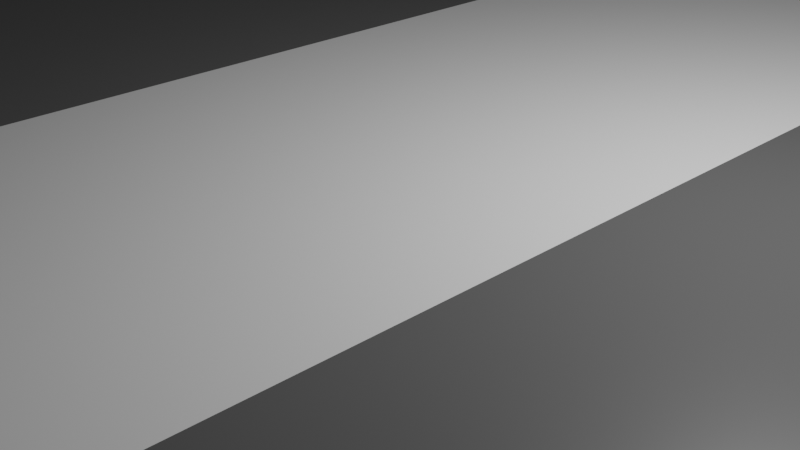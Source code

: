 # Source: airport.blend  (saved by Blender 3.0.42; exported with 4.5.12 LTS)
import bpy
from mathutils import Matrix  # noqa: F401  (used for matrix-valued properties, if any)

bpy.ops.wm.read_factory_settings(use_empty=True)
scene = bpy.context.scene
scene.name = 'Scene'

# ---- collections
col_collection = bpy.data.collections.new('Collection'); scene.collection.children.link(col_collection)

# ---- materials (node trees are filled in below, after node groups)
mat_material = bpy.data.materials.new('Material')
mat_material.alpha_threshold = 0.0
mat_material.use_transparent_shadow = False
mat_material.line_color = (0.0, 0.0, 0.0, 1.0)
mat_material_001 = bpy.data.materials.new('Material.001')
mat_material_001.use_transparent_shadow = False

# ---- material node trees
mat_material.use_nodes = True; mat_material.node_tree.nodes.clear()
_N = mat_material.node_tree.nodes; _L = mat_material.node_tree.links
n0 = _N.new('ShaderNodeOutputMaterial'); n0.name = 'Material Output'; n0.location = (300, 300)
n1 = _N.new('ShaderNodeBsdfPrincipled'); n1.name = 'Principled BSDF'; n1.location = (10, 300)
n1.distribution = 'GGX'
n1.subsurface_method = 'RANDOM_WALK_SKIN'
n1.inputs[0].default_value = (0.1107, 0.1107, 0.1107, 1.0)
n1.inputs[2].default_value = 0.4
n1.inputs[3].default_value = 1.45
n1.inputs[27].default_value = (0.0, 0.0, 0.0, 1.0)
n1.inputs[28].default_value = 1.0
_L.new(n1.outputs[0], n0.inputs[0])
n0.is_active_output = True
mat_material_001.use_nodes = True; mat_material_001.node_tree.nodes.clear()
_N = mat_material_001.node_tree.nodes; _L = mat_material_001.node_tree.links
n0 = _N.new('ShaderNodeBsdfPrincipled'); n0.name = 'Principled BSDF'; n0.location = (10, 300)
n0.distribution = 'GGX'
n0.subsurface_method = 'RANDOM_WALK_SKIN'
n0.inputs[3].default_value = 1.45
n0.inputs[27].default_value = (0.0, 0.0, 0.0, 1.0)
n0.inputs[28].default_value = 1.0
n1 = _N.new('ShaderNodeOutputMaterial'); n1.name = 'Material Output'; n1.location = (300, 300)
_L.new(n0.outputs[0], n1.inputs[0])
n1.is_active_output = True

# ---- world
world_world = bpy.data.worlds.new('World'); scene.world = world_world
world_world.use_nodes = True; world_world.node_tree.nodes.clear()
_N = world_world.node_tree.nodes; _L = world_world.node_tree.links
n0 = _N.new('ShaderNodeOutputWorld'); n0.name = 'World Output'; n0.location = (300, 300)
n1 = _N.new('ShaderNodeBackground'); n1.name = 'Background'; n1.location = (10, 300)
n1.inputs[0].default_value = (0.05088, 0.05088, 0.05088, 1.0)
_L.new(n1.outputs[0], n0.inputs[0])
n0.is_active_output = True
world_world.color = (0.05088, 0.05088, 0.05088)
world_world.use_sun_shadow = False
world_world.sun_shadow_jitter_overblur = 0.0

# ---- cameras
cam_camera = bpy.data.cameras.new('Camera')
cam_camera.clip_end = 100.0
cam_camera.ortho_scale = 7.314

# ---- lights
light_light = bpy.data.lights.new('Light', 'POINT')
light_light.transmission_factor = 0.0
light_light.energy = 1000.0
light_light.shadow_soft_size = 0.1
light_light.shadow_maximum_resolution = 0.006
light_light.use_absolute_resolution = True

# ---- meshes
me_cube = bpy.data.meshes.new('Cube')
me_cube.from_pydata([(1.0, 1.0, 1.0), (1.0, 1.0, -1.0), (1.0, -1.0, 1.0), (1.0, -1.0, -1.0), (-1.0, 1.0, 1.0), (-1.0, 1.0, -1.0), (-1.0, -1.0, 1.0), (-1.0, -1.0, -1.0), (0.7778, 1.0, -1.0), (0.5556, 1.0, -1.0), (0.3333, 1.0, -1.0), (0.1111, 1.0, -1.0), (-0.1111, 1.0, -1.0), (-0.3333, 1.0, -1.0), (-0.5556, 1.0, -1.0), (-0.7778, 1.0, -1.0), (0.7778, -1.0, 1.0), (0.5556, -1.0, 1.0), (0.3333, -1.0, 1.0), (0.1111, -1.0, 1.0), (-0.1111, -1.0, 1.0), (-0.3333, -1.0, 1.0), (-0.5556, -1.0, 1.0), (-0.7778, -1.0, 1.0), (-0.7778, -1.0, -1.0), (-0.5556, -1.0, -1.0), (-0.3333, -1.0, -1.0), (-0.1111, -1.0, -1.0), (0.1111, -1.0, -1.0), (0.3333, -1.0, -1.0), (0.5556, -1.0, -1.0), (0.7778, -1.0, -1.0), (-0.7778, 1.0, 1.0), (-0.5556, 1.0, 1.0), (-0.3333, 1.0, 1.0), (-0.1111, 1.0, 1.0), (0.1111, 1.0, 1.0), (0.3333, 1.0, 1.0), (0.5556, 1.0, 1.0), (0.7778, 1.0, 1.0), (-1.0, 0.9474, -1.0), (-1.0, 0.8947, -1.0), (-1.0, 0.8421, -1.0), (-1.0, 0.7895, -1.0), (-1.0, 0.7368, -1.0), (-1.0, 0.6842, -1.0), (-1.0, 0.6316, -1.0), (-1.0, 0.5789, -1.0), (-1.0, 0.5263, -1.0), (-1.0, 0.4737, -1.0), (-1.0, 0.4211, -1.0), (-1.0, 0.3684, -1.0), (-1.0, 0.3158, -1.0), (-1.0, 0.2632, -1.0), (-1.0, 0.2105, -1.0), (-1.0, 0.1579, -1.0), (-1.0, 0.1053, -1.0), (-1.0, 0.05263, -1.0), (-1.0, 6.706e-08, -1.0), (-1.0, -0.05263, -1.0), (-1.0, -0.1053, -1.0), (-1.0, -0.1579, -1.0), (-1.0, -0.2105, -1.0), (-1.0, -0.2632, -1.0), (-1.0, -0.3158, -1.0), (-1.0, -0.3684, -1.0), (-1.0, -0.4211, -1.0), (-1.0, -0.4737, -1.0), (-1.0, -0.5263, -1.0), (-1.0, -0.5789, -1.0), (-1.0, -0.6316, -1.0), (-1.0, -0.6842, -1.0), (-1.0, -0.7368, -1.0), (-1.0, -0.7895, -1.0), (-1.0, -0.8421, -1.0), (-1.0, -0.8947, -1.0), (-1.0, -0.9474, -1.0), (1.0, 0.9474, 1.0), (1.0, 0.8947, 1.0), (1.0, 0.8421, 1.0), (1.0, 0.7895, 1.0), (1.0, 0.7368, 1.0), (1.0, 0.6842, 1.0), (1.0, 0.6316, 1.0), (1.0, 0.5789, 1.0), (1.0, 0.5263, 1.0), (1.0, 0.4737, 1.0), (1.0, 0.4211, 1.0), (1.0, 0.3684, 1.0), (1.0, 0.3158, 1.0), (1.0, 0.2632, 1.0), (1.0, 0.2105, 1.0), (1.0, 0.1579, 1.0), (1.0, 0.1053, 1.0), (1.0, 0.05263, 1.0), (1.0, 6.706e-08, 1.0), (1.0, -0.05263, 1.0), (1.0, -0.1053, 1.0), (1.0, -0.1579, 1.0), (1.0, -0.2105, 1.0), (1.0, -0.2632, 1.0), (1.0, -0.3158, 1.0), (1.0, -0.3684, 1.0), (1.0, -0.4211, 1.0), (1.0, -0.4737, 1.0), (1.0, -0.5263, 1.0), (1.0, -0.5789, 1.0), (1.0, -0.6316, 1.0), (1.0, -0.6842, 1.0), (1.0, -0.7368, 1.0), (1.0, -0.7895, 1.0), (1.0, -0.8421, 1.0), (1.0, -0.8947, 1.0), (1.0, -0.9474, 1.0), (-1.0, -0.9474, 1.0), (-1.0, -0.8947, 1.0), (-1.0, -0.8421, 1.0), (-1.0, -0.7895, 1.0), (-1.0, -0.7368, 1.0), (-1.0, -0.6842, 1.0), (-1.0, -0.6316, 1.0), (-1.0, -0.5789, 1.0), (-1.0, -0.5263, 1.0), (-1.0, -0.4737, 1.0), (-1.0, -0.4211, 1.0), (-1.0, -0.3684, 1.0), (-1.0, -0.3158, 1.0), (-1.0, -0.2632, 1.0), (-1.0, -0.2105, 1.0), (-1.0, -0.1579, 1.0), (-1.0, -0.1053, 1.0), (-1.0, -0.05263, 1.0), (-1.0, -6.706e-08, 1.0), (-1.0, 0.05263, 1.0), (-1.0, 0.1053, 1.0), (-1.0, 0.1579, 1.0), (-1.0, 0.2105, 1.0), (-1.0, 0.2632, 1.0), (-1.0, 0.3158, 1.0), (-1.0, 0.3684, 1.0), (-1.0, 0.4211, 1.0), (-1.0, 0.4737, 1.0), (-1.0, 0.5263, 1.0), (-1.0, 0.5789, 1.0), (-1.0, 0.6316, 1.0), (-1.0, 0.6842, 1.0), (-1.0, 0.7368, 1.0), (-1.0, 0.7895, 1.0), (-1.0, 0.8421, 1.0), (-1.0, 0.8947, 1.0), (-1.0, 0.9474, 1.0), (1.0, -0.9474, -1.0), (1.0, -0.8947, -1.0), (1.0, -0.8421, -1.0), (1.0, -0.7895, -1.0), (1.0, -0.7368, -1.0), (1.0, -0.6842, -1.0), (1.0, -0.6316, -1.0), (1.0, -0.5789, -1.0), (1.0, -0.5263, -1.0), (1.0, -0.4737, -1.0), (1.0, -0.4211, -1.0), (1.0, -0.3684, -1.0), (1.0, -0.3158, -1.0), (1.0, -0.2632, -1.0), (1.0, -0.2105, -1.0), (1.0, -0.1579, -1.0), (1.0, -0.1053, -1.0), (1.0, -0.05263, -1.0), (1.0, -6.706e-08, -1.0), (1.0, 0.05263, -1.0), (1.0, 0.1053, -1.0), (1.0, 0.1579, -1.0), (1.0, 0.2105, -1.0), (1.0, 0.2632, -1.0), (1.0, 0.3158, -1.0), (1.0, 0.3684, -1.0), (1.0, 0.4211, -1.0), (1.0, 0.4737, -1.0), (1.0, 0.5263, -1.0), (1.0, 0.5789, -1.0), (1.0, 0.6316, -1.0), (1.0, 0.6842, -1.0), (1.0, 0.7368, -1.0), (1.0, 0.7895, -1.0), (1.0, 0.8421, -1.0), (1.0, 0.8947, -1.0), (1.0, 0.9474, -1.0), (-0.7778, 0.9474, -1.0), (-0.7778, 0.8947, -1.0), (-0.7778, 0.8421, -1.0), (-0.7778, 0.7895, -1.0), (-0.7778, 0.7368, -1.0), (-0.7778, 0.6842, -1.0), (-0.7778, 0.6316, -1.0), (-0.7778, 0.5789, -1.0), (-0.7778, 0.5263, -1.0), (-0.7778, 0.4737, -1.0), (-0.7778, 0.4211, -1.0), (-0.7778, 0.3684, -1.0), (-0.7778, 0.3158, -1.0), (-0.7778, 0.2632, -1.0), (-0.7778, 0.2105, -1.0), (-0.7778, 0.1579, -1.0), (-0.7778, 0.1053, -1.0), (-0.7778, 0.05263, -1.0), (-0.7778, 6.706e-08, -1.0), (-0.7778, -0.05263, -1.0), (-0.7778, -0.1053, -1.0), (-0.7778, -0.1579, -1.0), (-0.7778, -0.2105, -1.0), (-0.7778, -0.2632, -1.0), (-0.7778, -0.3158, -1.0), (-0.7778, -0.3684, -1.0), (-0.7778, -0.4211, -1.0), (-0.7778, -0.4737, -1.0), (-0.7778, -0.5263, -1.0), (-0.7778, -0.5789, -1.0), (-0.7778, -0.6316, -1.0), (-0.7778, -0.6842, -1.0), (-0.7778, -0.7368, -1.0), (-0.7778, -0.7895, -1.0), (-0.7778, -0.8421, -1.0), (-0.7778, -0.8947, -1.0), (-0.7778, -0.9474, -1.0), (-0.5556, 0.9474, -1.0), (-0.5556, 0.8947, -1.0), (-0.5556, 0.8421, -1.0), (-0.5556, 0.7895, -1.0), (-0.5556, 0.7368, -1.0), (-0.5556, 0.6842, -1.0), (-0.5556, 0.6316, -1.0), (-0.5556, 0.5789, -1.0), (-0.5556, 0.5263, -1.0), (-0.5556, 0.4737, -1.0), (-0.5556, 0.4211, -1.0), (-0.5556, 0.3684, -1.0), (-0.5556, 0.3158, -1.0), (-0.5556, 0.2632, -1.0), (-0.5556, 0.2105, -1.0), (-0.5556, 0.1579, -1.0), (-0.5556, 0.1053, -1.0), (-0.5556, 0.05263, -1.0), (-0.5556, 6.706e-08, -1.0), (-0.5556, -0.05263, -1.0), (-0.5556, -0.1053, -1.0), (-0.5556, -0.1579, -1.0), (-0.5556, -0.2105, -1.0), (-0.5556, -0.2632, -1.0), (-0.5556, -0.3158, -1.0), (-0.5556, -0.3684, -1.0), (-0.5556, -0.4211, -1.0), (-0.5556, -0.4737, -1.0), (-0.5556, -0.5263, -1.0), (-0.5556, -0.5789, -1.0), (-0.5556, -0.6316, -1.0), (-0.5556, -0.6842, -1.0), (-0.5556, -0.7368, -1.0), (-0.5556, -0.7895, -1.0), (-0.5556, -0.8421, -1.0), (-0.5556, -0.8947, -1.0), (-0.5556, -0.9474, -1.0), (-0.3333, 0.9474, -1.0), (-0.3333, 0.8947, -1.0), (-0.3333, 0.8421, -1.0), (-0.3333, 0.7895, -1.0), (-0.3333, 0.7368, -1.0), (-0.3333, 0.6842, -1.0), (-0.3333, 0.6316, -1.0), (-0.3333, 0.5789, -1.0), (-0.3333, 0.5263, -1.0), (-0.3333, 0.4737, -1.0), (-0.3333, 0.4211, -1.0), (-0.3333, 0.3684, -1.0), (-0.3333, 0.3158, -1.0), (-0.3333, 0.2632, -1.0), (-0.3333, 0.2105, -1.0), (-0.3333, 0.1579, -1.0), (-0.3333, 0.1053, -1.0), (-0.3333, 0.05263, -1.0), (-0.3333, 6.706e-08, -1.0), (-0.3333, -0.05263, -1.0), (-0.3333, -0.1053, -1.0), (-0.3333, -0.1579, -1.0), (-0.3333, -0.2105, -1.0), (-0.3333, -0.2632, -1.0), (-0.3333, -0.3158, -1.0), (-0.3333, -0.3684, -1.0), (-0.3333, -0.4211, -1.0), (-0.3333, -0.4737, -1.0), (-0.3333, -0.5263, -1.0), (-0.3333, -0.5789, -1.0), (-0.3333, -0.6316, -1.0), (-0.3333, -0.6842, -1.0), (-0.3333, -0.7368, -1.0), (-0.3333, -0.7895, -1.0), (-0.3333, -0.8421, -1.0), (-0.3333, -0.8947, -1.0), (-0.3333, -0.9474, -1.0), (-0.1111, 0.9474, -1.0), (-0.1111, 0.8947, -1.0), (-0.1111, 0.8421, -1.0), (-0.1111, 0.7895, -1.0), (-0.1111, 0.7368, -1.0), (-0.1111, 0.6842, -1.0), (-0.1111, 0.6316, -1.0), (-0.1111, 0.5789, -1.0), (-0.1111, 0.5263, -1.0), (-0.1111, 0.4737, -1.0), (-0.1111, 0.4211, -1.0), (-0.1111, 0.3684, -1.0), (-0.1111, 0.3158, -1.0), (-0.1111, 0.2632, -1.0), (-0.1111, 0.2105, -1.0), (-0.1111, 0.1579, -1.0), (-0.1111, 0.1053, -1.0), (-0.1111, 0.05263, -1.0), (-0.1111, 6.706e-08, -1.0), (-0.1111, -0.05263, -1.0), (-0.1111, -0.1053, -1.0), (-0.1111, -0.1579, -1.0), (-0.1111, -0.2105, -1.0), (-0.1111, -0.2632, -1.0), (-0.1111, -0.3158, -1.0), (-0.1111, -0.3684, -1.0), (-0.1111, -0.4211, -1.0), (-0.1111, -0.4737, -1.0), (-0.1111, -0.5263, -1.0), (-0.1111, -0.5789, -1.0), (-0.1111, -0.6316, -1.0), (-0.1111, -0.6842, -1.0), (-0.1111, -0.7368, -1.0), (-0.1111, -0.7895, -1.0), (-0.1111, -0.8421, -1.0), (-0.1111, -0.8947, -1.0), (-0.1111, -0.9474, -1.0), (0.1111, 0.9474, -1.0), (0.1111, 0.8947, -1.0), (0.1111, 0.8421, -1.0), (0.1111, 0.7895, -1.0), (0.1111, 0.7368, -1.0), (0.1111, 0.6842, -1.0), (0.1111, 0.6316, -1.0), (0.1111, 0.5789, -1.0), (0.1111, 0.5263, -1.0), (0.1111, 0.4737, -1.0), (0.1111, 0.4211, -1.0), (0.1111, 0.3684, -1.0), (0.1111, 0.3158, -1.0), (0.1111, 0.2632, -1.0), (0.1111, 0.2105, -1.0), (0.1111, 0.1579, -1.0), (0.1111, 0.1053, -1.0), (0.1111, 0.05263, -1.0), (0.1111, 6.706e-08, -1.0), (0.1111, -0.05263, -1.0), (0.1111, -0.1053, -1.0), (0.1111, -0.1579, -1.0), (0.1111, -0.2105, -1.0), (0.1111, -0.2632, -1.0), (0.1111, -0.3158, -1.0), (0.1111, -0.3684, -1.0), (0.1111, -0.4211, -1.0), (0.1111, -0.4737, -1.0), (0.1111, -0.5263, -1.0), (0.1111, -0.5789, -1.0), (0.1111, -0.6316, -1.0), (0.1111, -0.6842, -1.0), (0.1111, -0.7368, -1.0), (0.1111, -0.7895, -1.0), (0.1111, -0.8421, -1.0), (0.1111, -0.8947, -1.0), (0.1111, -0.9474, -1.0), (0.3333, 0.9474, -1.0), (0.3333, 0.8947, -1.0), (0.3333, 0.8421, -1.0), (0.3333, 0.7895, -1.0), (0.3333, 0.7368, -1.0), (0.3333, 0.6842, -1.0), (0.3333, 0.6316, -1.0), (0.3333, 0.5789, -1.0), (0.3333, 0.5263, -1.0), (0.3333, 0.4737, -1.0), (0.3333, 0.4211, -1.0), (0.3333, 0.3684, -1.0), (0.3333, 0.3158, -1.0), (0.3333, 0.2632, -1.0), (0.3333, 0.2105, -1.0), (0.3333, 0.1579, -1.0), (0.3333, 0.1053, -1.0), (0.3333, 0.05263, -1.0), (0.3333, 6.706e-08, -1.0), (0.3333, -0.05263, -1.0), (0.3333, -0.1053, -1.0), (0.3333, -0.1579, -1.0), (0.3333, -0.2105, -1.0), (0.3333, -0.2632, -1.0), (0.3333, -0.3158, -1.0), (0.3333, -0.3684, -1.0), (0.3333, -0.4211, -1.0), (0.3333, -0.4737, -1.0), (0.3333, -0.5263, -1.0), (0.3333, -0.5789, -1.0), (0.3333, -0.6316, -1.0), (0.3333, -0.6842, -1.0), (0.3333, -0.7368, -1.0), (0.3333, -0.7895, -1.0), (0.3333, -0.8421, -1.0), (0.3333, -0.8947, -1.0), (0.3333, -0.9474, -1.0), (0.5556, 0.9474, -1.0), (0.5556, 0.8947, -1.0), (0.5556, 0.8421, -1.0), (0.5556, 0.7895, -1.0), (0.5556, 0.7368, -1.0), (0.5556, 0.6842, -1.0), (0.5556, 0.6316, -1.0), (0.5556, 0.5789, -1.0), (0.5556, 0.5263, -1.0), (0.5556, 0.4737, -1.0), (0.5556, 0.4211, -1.0), (0.5556, 0.3684, -1.0), (0.5556, 0.3158, -1.0), (0.5556, 0.2632, -1.0), (0.5556, 0.2105, -1.0), (0.5556, 0.1579, -1.0), (0.5556, 0.1053, -1.0), (0.5556, 0.05263, -1.0), (0.5556, 6.706e-08, -1.0), (0.5556, -0.05263, -1.0), (0.5556, -0.1053, -1.0), (0.5556, -0.1579, -1.0), (0.5556, -0.2105, -1.0), (0.5556, -0.2632, -1.0), (0.5556, -0.3158, -1.0), (0.5556, -0.3684, -1.0), (0.5556, -0.4211, -1.0), (0.5556, -0.4737, -1.0), (0.5556, -0.5263, -1.0), (0.5556, -0.5789, -1.0), (0.5556, -0.6316, -1.0), (0.5556, -0.6842, -1.0), (0.5556, -0.7368, -1.0), (0.5556, -0.7895, -1.0), (0.5556, -0.8421, -1.0), (0.5556, -0.8947, -1.0), (0.5556, -0.9474, -1.0), (0.7778, 0.9474, -1.0), (0.7778, 0.8947, -1.0), (0.7778, 0.8421, -1.0), (0.7778, 0.7895, -1.0), (0.7778, 0.7368, -1.0), (0.7778, 0.6842, -1.0), (0.7778, 0.6316, -1.0), (0.7778, 0.5789, -1.0), (0.7778, 0.5263, -1.0), (0.7778, 0.4737, -1.0), (0.7778, 0.4211, -1.0), (0.7778, 0.3684, -1.0), (0.7778, 0.3158, -1.0), (0.7778, 0.2632, -1.0), (0.7778, 0.2105, -1.0), (0.7778, 0.1579, -1.0), (0.7778, 0.1053, -1.0), (0.7778, 0.05263, -1.0), (0.7778, 6.706e-08, -1.0), (0.7778, -0.05263, -1.0), (0.7778, -0.1053, -1.0), (0.7778, -0.1579, -1.0), (0.7778, -0.2105, -1.0), (0.7778, -0.2632, -1.0), (0.7778, -0.3158, -1.0), (0.7778, -0.3684, -1.0), (0.7778, -0.4211, -1.0), (0.7778, -0.4737, -1.0), (0.7778, -0.5263, -1.0), (0.7778, -0.5789, -1.0), (0.7778, -0.6316, -1.0), (0.7778, -0.6842, -1.0), (0.7778, -0.7368, -1.0), (0.7778, -0.7895, -1.0), (0.7778, -0.8421, -1.0), (0.7778, -0.8947, -1.0), (0.7778, -0.9474, -1.0), (0.7778, 0.9474, 1.0), (0.7778, 0.8947, 1.0), (0.7778, 0.8421, 1.0), (0.7778, 0.7895, 1.0), (0.7778, 0.7368, 1.0), (0.7778, 0.6842, 1.0), (0.7778, 0.6316, 1.0), (0.7778, 0.5789, 1.0), (0.7778, 0.5263, 1.0), (0.7778, 0.4737, 1.0), (0.7778, 0.4211, 1.0), (0.7778, 0.3684, 1.0), (0.7778, 0.3158, 1.0), (0.7778, 0.2632, 1.0), (0.7778, 0.2105, 1.0), (0.7778, 0.1579, 1.0), (0.7778, 0.1053, 1.0), (0.7778, 0.05263, 1.0), (0.7778, 6.706e-08, 1.0), (0.7778, -0.05263, 1.0), (0.7778, -0.1053, 1.0), (0.7778, -0.1579, 1.0), (0.7778, -0.2105, 1.0), (0.7778, -0.2632, 1.0), (0.7778, -0.3158, 1.0), (0.7778, -0.3684, 1.0), (0.7778, -0.4211, 1.0), (0.7778, -0.4737, 1.0), (0.7778, -0.5263, 1.0), (0.7778, -0.5789, 1.0), (0.7778, -0.6316, 1.0), (0.7778, -0.6842, 1.0), (0.7778, -0.7368, 1.0), (0.7778, -0.7895, 1.0), (0.7778, -0.8421, 1.0), (0.7778, -0.8947, 1.0), (0.7778, -0.9474, 1.0), (0.5556, 0.9474, 1.0), (0.5556, 0.8947, 1.0), (0.5556, 0.8421, 1.0), (0.5556, 0.7895, 1.0), (0.5556, 0.7368, 1.0), (0.5556, 0.6842, 1.0), (0.5556, 0.6316, 1.0), (0.5556, 0.5789, 1.0), (0.5556, 0.5263, 1.0), (0.5556, 0.4737, 1.0), (0.5556, 0.4211, 1.0), (0.5556, 0.3684, 1.0), (0.5556, 0.3158, 1.0), (0.5556, 0.2632, 1.0), (0.5556, 0.2105, 1.0), (0.5556, 0.1579, 1.0), (0.5556, 0.1053, 1.0), (0.5556, 0.05263, 1.0), (0.5556, 6.706e-08, 1.0), (0.5556, -0.05263, 1.0), (0.5556, -0.1053, 1.0), (0.5556, -0.1579, 1.0), (0.5556, -0.2105, 1.0), (0.5556, -0.2632, 1.0), (0.5556, -0.3158, 1.0), (0.5556, -0.3684, 1.0), (0.5556, -0.4211, 1.0), (0.5556, -0.4737, 1.0), (0.5556, -0.5263, 1.0), (0.5556, -0.5789, 1.0), (0.5556, -0.6316, 1.0), (0.5556, -0.6842, 1.0), (0.5556, -0.7368, 1.0), (0.5556, -0.7895, 1.0), (0.5556, -0.8421, 1.0), (0.5556, -0.8947, 1.0), (0.5556, -0.9474, 1.0), (0.3333, 0.9474, 1.0), (0.3333, 0.8947, 1.0), (0.3333, 0.8421, 1.0), (0.3333, 0.7895, 1.0), (0.3333, 0.7368, 1.0), (0.3333, 0.6842, 1.0), (0.3333, 0.6316, 1.0), (0.3333, 0.5789, 1.0), (0.3333, 0.5263, 1.0), (0.3333, 0.4737, 1.0), (0.3333, 0.4211, 1.0), (0.3333, 0.3684, 1.0), (0.3333, 0.3158, 1.0), (0.3333, 0.2632, 1.0), (0.3333, 0.2105, 1.0), (0.3333, 0.1579, 1.0), (0.3333, 0.1053, 1.0), (0.3333, 0.05263, 1.0), (0.3333, 6.706e-08, 1.0), (0.3333, -0.05263, 1.0), (0.3333, -0.1053, 1.0), (0.3333, -0.1579, 1.0), (0.3333, -0.2105, 1.0), (0.3333, -0.2632, 1.0), (0.3333, -0.3158, 1.0), (0.3333, -0.3684, 1.0), (0.3333, -0.4211, 1.0), (0.3333, -0.4737, 1.0), (0.3333, -0.5263, 1.0), (0.3333, -0.5789, 1.0), (0.3333, -0.6316, 1.0), (0.3333, -0.6842, 1.0), (0.3333, -0.7368, 1.0), (0.3333, -0.7895, 1.0), (0.3333, -0.8421, 1.0), (0.3333, -0.8947, 1.0), (0.3333, -0.9474, 1.0), (0.1111, 0.9474, 1.0), (0.1111, 0.8947, 1.0), (0.1111, 0.8421, 1.0), (0.1111, 0.7895, 1.0), (0.1111, 0.7368, 1.0), (0.1111, 0.6842, 1.0), (0.1111, 0.6316, 1.0), (0.1111, 0.5789, 1.0), (0.1111, 0.5263, 1.0), (0.1111, 0.4737, 1.0), (0.1111, 0.4211, 1.0), (0.1111, 0.3684, 1.0), (0.1111, 0.3158, 1.0), (0.1111, 0.2632, 1.0), (0.1111, 0.2105, 1.0), (0.1111, 0.1579, 1.0), (0.1111, 0.1053, 1.0), (0.1111, 0.05263, 1.0), (0.1111, 6.706e-08, 1.0), (0.1111, -0.05263, 1.0), (0.1111, -0.1053, 1.0), (0.1111, -0.1579, 1.0), (0.1111, -0.2105, 1.0), (0.1111, -0.2632, 1.0), (0.1111, -0.3158, 1.0), (0.1111, -0.3684, 1.0), (0.1111, -0.4211, 1.0), (0.1111, -0.4737, 1.0), (0.1111, -0.5263, 1.0), (0.1111, -0.5789, 1.0), (0.1111, -0.6316, 1.0), (0.1111, -0.6842, 1.0), (0.1111, -0.7368, 1.0), (0.1111, -0.7895, 1.0), (0.1111, -0.8421, 1.0), (0.1111, -0.8947, 1.0), (0.1111, -0.9474, 1.0), (-0.1111, 0.9474, 1.0), (-0.1111, 0.8947, 1.0), (-0.1111, 0.8421, 1.0), (-0.1111, 0.7895, 1.0), (-0.1111, 0.7368, 1.0), (-0.1111, 0.6842, 1.0), (-0.1111, 0.6316, 1.0), (-0.1111, 0.5789, 1.0), (-0.1111, 0.5263, 1.0), (-0.1111, 0.4737, 1.0), (-0.1111, 0.4211, 1.0), (-0.1111, 0.3684, 1.0), (-0.1111, 0.3158, 1.0), (-0.1111, 0.2632, 1.0), (-0.1111, 0.2105, 1.0), (-0.1111, 0.1579, 1.0), (-0.1111, 0.1053, 1.0), (-0.1111, 0.05263, 1.0), (-0.1111, 6.706e-08, 1.0), (-0.1111, -0.05263, 1.0), (-0.1111, -0.1053, 1.0), (-0.1111, -0.1579, 1.0), (-0.1111, -0.2105, 1.0), (-0.1111, -0.2632, 1.0), (-0.1111, -0.3158, 1.0), (-0.1111, -0.3684, 1.0), (-0.1111, -0.4211, 1.0), (-0.1111, -0.4737, 1.0), (-0.1111, -0.5263, 1.0), (-0.1111, -0.5789, 1.0), (-0.1111, -0.6316, 1.0), (-0.1111, -0.6842, 1.0), (-0.1111, -0.7368, 1.0), (-0.1111, -0.7895, 1.0), (-0.1111, -0.8421, 1.0), (-0.1111, -0.8947, 1.0), (-0.1111, -0.9474, 1.0), (-0.3333, 0.9474, 1.0), (-0.3333, 0.8947, 1.0), (-0.3333, 0.8421, 1.0), (-0.3333, 0.7895, 1.0), (-0.3333, 0.7368, 1.0), (-0.3333, 0.6842, 1.0), (-0.3333, 0.6316, 1.0), (-0.3333, 0.5789, 1.0), (-0.3333, 0.5263, 1.0), (-0.3333, 0.4737, 1.0), (-0.3333, 0.4211, 1.0), (-0.3333, 0.3684, 1.0), (-0.3333, 0.3158, 1.0), (-0.3333, 0.2632, 1.0), (-0.3333, 0.2105, 1.0), (-0.3333, 0.1579, 1.0), (-0.3333, 0.1053, 1.0), (-0.3333, 0.05263, 1.0), (-0.3333, 6.706e-08, 1.0), (-0.3333, -0.05263, 1.0), (-0.3333, -0.1053, 1.0), (-0.3333, -0.1579, 1.0), (-0.3333, -0.2105, 1.0), (-0.3333, -0.2632, 1.0), (-0.3333, -0.3158, 1.0), (-0.3333, -0.3684, 1.0), (-0.3333, -0.4211, 1.0), (-0.3333, -0.4737, 1.0), (-0.3333, -0.5263, 1.0), (-0.3333, -0.5789, 1.0), (-0.3333, -0.6316, 1.0), (-0.3333, -0.6842, 1.0), (-0.3333, -0.7368, 1.0), (-0.3333, -0.7895, 1.0), (-0.3333, -0.8421, 1.0), (-0.3333, -0.8947, 1.0), (-0.3333, -0.9474, 1.0), (-0.5556, 0.9474, 1.0), (-0.5556, 0.8947, 1.0), (-0.5556, 0.8421, 1.0), (-0.5556, 0.7895, 1.0), (-0.5556, 0.7368, 1.0), (-0.5556, 0.6842, 1.0), (-0.5556, 0.6316, 1.0), (-0.5556, 0.5789, 1.0), (-0.5556, 0.5263, 1.0), (-0.5556, 0.4737, 1.0), (-0.5556, 0.4211, 1.0), (-0.5556, 0.3684, 1.0), (-0.5556, 0.3158, 1.0), (-0.5556, 0.2632, 1.0), (-0.5556, 0.2105, 1.0), (-0.5556, 0.1579, 1.0), (-0.5556, 0.1053, 1.0), (-0.5556, 0.05263, 1.0), (-0.5556, 6.706e-08, 1.0), (-0.5556, -0.05263, 1.0), (-0.5556, -0.1053, 1.0), (-0.5556, -0.1579, 1.0), (-0.5556, -0.2105, 1.0), (-0.5556, -0.2632, 1.0), (-0.5556, -0.3158, 1.0), (-0.5556, -0.3684, 1.0), (-0.5556, -0.4211, 1.0), (-0.5556, -0.4737, 1.0), (-0.5556, -0.5263, 1.0), (-0.5556, -0.5789, 1.0), (-0.5556, -0.6316, 1.0), (-0.5556, -0.6842, 1.0), (-0.5556, -0.7368, 1.0), (-0.5556, -0.7895, 1.0), (-0.5556, -0.8421, 1.0), (-0.5556, -0.8947, 1.0), (-0.5556, -0.9474, 1.0), (-0.7778, 0.9474, 1.0), (-0.7778, 0.8947, 1.0), (-0.7778, 0.8421, 1.0), (-0.7778, 0.7895, 1.0), (-0.7778, 0.7368, 1.0), (-0.7778, 0.6842, 1.0), (-0.7778, 0.6316, 1.0), (-0.7778, 0.5789, 1.0), (-0.7778, 0.5263, 1.0), (-0.7778, 0.4737, 1.0), (-0.7778, 0.4211, 1.0), (-0.7778, 0.3684, 1.0), (-0.7778, 0.3158, 1.0), (-0.7778, 0.2632, 1.0), (-0.7778, 0.2105, 1.0), (-0.7778, 0.1579, 1.0), (-0.7778, 0.1053, 1.0), (-0.7778, 0.05263, 1.0), (-0.7778, 6.706e-08, 1.0), (-0.7778, -0.05263, 1.0), (-0.7778, -0.1053, 1.0), (-0.7778, -0.1579, 1.0), (-0.7778, -0.2105, 1.0), (-0.7778, -0.2632, 1.0), (-0.7778, -0.3158, 1.0), (-0.7778, -0.3684, 1.0), (-0.7778, -0.4211, 1.0), (-0.7778, -0.4737, 1.0), (-0.7778, -0.5263, 1.0), (-0.7778, -0.5789, 1.0), (-0.7778, -0.6316, 1.0), (-0.7778, -0.6842, 1.0), (-0.7778, -0.7368, 1.0), (-0.7778, -0.7895, 1.0), (-0.7778, -0.8421, 1.0), (-0.7778, -0.8947, 1.0), (-0.7778, -0.9474, 1.0)], [], [(779, 114, 6, 23), (24, 23, 6, 7), (40, 150, 4, 5), (483, 151, 3, 31), (151, 113, 2, 3), (8, 39, 0, 1), (5, 4, 32, 15), (15, 32, 33, 14), (14, 33, 34, 13), (13, 34, 35, 12), (12, 35, 36, 11), (11, 36, 37, 10), (10, 37, 38, 9), (9, 38, 39, 8), (76, 224, 24, 7), (224, 261, 25, 24), (261, 298, 26, 25), (298, 335, 27, 26), (335, 372, 28, 27), (372, 409, 29, 28), (409, 446, 30, 29), (446, 483, 31, 30), (3, 2, 16, 31), (31, 16, 17, 30), (30, 17, 18, 29), (29, 18, 19, 28), (28, 19, 20, 27), (27, 20, 21, 26), (26, 21, 22, 25), (25, 22, 23, 24), (113, 520, 16, 2), (520, 557, 17, 16), (557, 594, 18, 17), (594, 631, 19, 18), (631, 668, 20, 19), (668, 705, 21, 20), (705, 742, 22, 21), (742, 779, 23, 22), (33, 32, 743, 706), (706, 743, 744, 707), (707, 744, 745, 708), (708, 745, 746, 709), (709, 746, 747, 710), (710, 747, 748, 711), (711, 748, 749, 712), (712, 749, 750, 713), (713, 750, 751, 714), (714, 751, 752, 715), (715, 752, 753, 716), (716, 753, 754, 717), (717, 754, 755, 718), (718, 755, 756, 719), (719, 756, 757, 720), (720, 757, 758, 721), (721, 758, 759, 722), (722, 759, 760, 723), (723, 760, 761, 724), (724, 761, 762, 725), (725, 762, 763, 726), (726, 763, 764, 727), (727, 764, 765, 728), (728, 765, 766, 729), (729, 766, 767, 730), (730, 767, 768, 731), (731, 768, 769, 732), (732, 769, 770, 733), (733, 770, 771, 734), (734, 771, 772, 735), (735, 772, 773, 736), (736, 773, 774, 737), (737, 774, 775, 738), (738, 775, 776, 739), (739, 776, 777, 740), (740, 777, 778, 741), (741, 778, 779, 742), (34, 33, 706, 669), (669, 706, 707, 670), (670, 707, 708, 671), (671, 708, 709, 672), (672, 709, 710, 673), (673, 710, 711, 674), (674, 711, 712, 675), (675, 712, 713, 676), (676, 713, 714, 677), (677, 714, 715, 678), (678, 715, 716, 679), (679, 716, 717, 680), (680, 717, 718, 681), (681, 718, 719, 682), (682, 719, 720, 683), (683, 720, 721, 684), (684, 721, 722, 685), (685, 722, 723, 686), (686, 723, 724, 687), (687, 724, 725, 688), (688, 725, 726, 689), (689, 726, 727, 690), (690, 727, 728, 691), (691, 728, 729, 692), (692, 729, 730, 693), (693, 730, 731, 694), (694, 731, 732, 695), (695, 732, 733, 696), (696, 733, 734, 697), (697, 734, 735, 698), (698, 735, 736, 699), (699, 736, 737, 700), (700, 737, 738, 701), (701, 738, 739, 702), (702, 739, 740, 703), (703, 740, 741, 704), (704, 741, 742, 705), (35, 34, 669, 632), (632, 669, 670, 633), (633, 670, 671, 634), (634, 671, 672, 635), (635, 672, 673, 636), (636, 673, 674, 637), (637, 674, 675, 638), (638, 675, 676, 639), (639, 676, 677, 640), (640, 677, 678, 641), (641, 678, 679, 642), (642, 679, 680, 643), (643, 680, 681, 644), (644, 681, 682, 645), (645, 682, 683, 646), (646, 683, 684, 647), (647, 684, 685, 648), (648, 685, 686, 649), (649, 686, 687, 650), (650, 687, 688, 651), (651, 688, 689, 652), (652, 689, 690, 653), (653, 690, 691, 654), (654, 691, 692, 655), (655, 692, 693, 656), (656, 693, 694, 657), (657, 694, 695, 658), (658, 695, 696, 659), (659, 696, 697, 660), (660, 697, 698, 661), (661, 698, 699, 662), (662, 699, 700, 663), (663, 700, 701, 664), (664, 701, 702, 665), (665, 702, 703, 666), (666, 703, 704, 667), (667, 704, 705, 668), (36, 35, 632, 595), (595, 632, 633, 596), (596, 633, 634, 597), (597, 634, 635, 598), (598, 635, 636, 599), (599, 636, 637, 600), (600, 637, 638, 601), (601, 638, 639, 602), (602, 639, 640, 603), (603, 640, 641, 604), (604, 641, 642, 605), (605, 642, 643, 606), (606, 643, 644, 607), (607, 644, 645, 608), (608, 645, 646, 609), (609, 646, 647, 610), (610, 647, 648, 611), (611, 648, 649, 612), (612, 649, 650, 613), (613, 650, 651, 614), (614, 651, 652, 615), (615, 652, 653, 616), (616, 653, 654, 617), (617, 654, 655, 618), (618, 655, 656, 619), (619, 656, 657, 620), (620, 657, 658, 621), (621, 658, 659, 622), (622, 659, 660, 623), (623, 660, 661, 624), (624, 661, 662, 625), (625, 662, 663, 626), (626, 663, 664, 627), (627, 664, 665, 628), (628, 665, 666, 629), (629, 666, 667, 630), (630, 667, 668, 631), (37, 36, 595, 558), (558, 595, 596, 559), (559, 596, 597, 560), (560, 597, 598, 561), (561, 598, 599, 562), (562, 599, 600, 563), (563, 600, 601, 564), (564, 601, 602, 565), (565, 602, 603, 566), (566, 603, 604, 567), (567, 604, 605, 568), (568, 605, 606, 569), (569, 606, 607, 570), (570, 607, 608, 571), (571, 608, 609, 572), (572, 609, 610, 573), (573, 610, 611, 574), (574, 611, 612, 575), (575, 612, 613, 576), (576, 613, 614, 577), (577, 614, 615, 578), (578, 615, 616, 579), (579, 616, 617, 580), (580, 617, 618, 581), (581, 618, 619, 582), (582, 619, 620, 583), (583, 620, 621, 584), (584, 621, 622, 585), (585, 622, 623, 586), (586, 623, 624, 587), (587, 624, 625, 588), (588, 625, 626, 589), (589, 626, 627, 590), (590, 627, 628, 591), (591, 628, 629, 592), (592, 629, 630, 593), (593, 630, 631, 594), (38, 37, 558, 521), (521, 558, 559, 522), (522, 559, 560, 523), (523, 560, 561, 524), (524, 561, 562, 525), (525, 562, 563, 526), (526, 563, 564, 527), (527, 564, 565, 528), (528, 565, 566, 529), (529, 566, 567, 530), (530, 567, 568, 531), (531, 568, 569, 532), (532, 569, 570, 533), (533, 570, 571, 534), (534, 571, 572, 535), (535, 572, 573, 536), (536, 573, 574, 537), (537, 574, 575, 538), (538, 575, 576, 539), (539, 576, 577, 540), (540, 577, 578, 541), (541, 578, 579, 542), (542, 579, 580, 543), (543, 580, 581, 544), (544, 581, 582, 545), (545, 582, 583, 546), (546, 583, 584, 547), (547, 584, 585, 548), (548, 585, 586, 549), (549, 586, 587, 550), (550, 587, 588, 551), (551, 588, 589, 552), (552, 589, 590, 553), (553, 590, 591, 554), (554, 591, 592, 555), (555, 592, 593, 556), (556, 593, 594, 557), (39, 38, 521, 484), (484, 521, 522, 485), (485, 522, 523, 486), (486, 523, 524, 487), (487, 524, 525, 488), (488, 525, 526, 489), (489, 526, 527, 490), (490, 527, 528, 491), (491, 528, 529, 492), (492, 529, 530, 493), (493, 530, 531, 494), (494, 531, 532, 495), (495, 532, 533, 496), (496, 533, 534, 497), (497, 534, 535, 498), (498, 535, 536, 499), (499, 536, 537, 500), (500, 537, 538, 501), (501, 538, 539, 502), (502, 539, 540, 503), (503, 540, 541, 504), (504, 541, 542, 505), (505, 542, 543, 506), (506, 543, 544, 507), (507, 544, 545, 508), (508, 545, 546, 509), (509, 546, 547, 510), (510, 547, 548, 511), (511, 548, 549, 512), (512, 549, 550, 513), (513, 550, 551, 514), (514, 551, 552, 515), (515, 552, 553, 516), (516, 553, 554, 517), (517, 554, 555, 518), (518, 555, 556, 519), (519, 556, 557, 520), (0, 39, 484, 77), (77, 484, 485, 78), (78, 485, 486, 79), (79, 486, 487, 80), (80, 487, 488, 81), (81, 488, 489, 82), (82, 489, 490, 83), (83, 490, 491, 84), (84, 491, 492, 85), (85, 492, 493, 86), (86, 493, 494, 87), (87, 494, 495, 88), (88, 495, 496, 89), (89, 496, 497, 90), (90, 497, 498, 91), (91, 498, 499, 92), (92, 499, 500, 93), (93, 500, 501, 94), (94, 501, 502, 95), (95, 502, 503, 96), (96, 503, 504, 97), (97, 504, 505, 98), (98, 505, 506, 99), (99, 506, 507, 100), (100, 507, 508, 101), (101, 508, 509, 102), (102, 509, 510, 103), (103, 510, 511, 104), (104, 511, 512, 105), (105, 512, 513, 106), (106, 513, 514, 107), (107, 514, 515, 108), (108, 515, 516, 109), (109, 516, 517, 110), (110, 517, 518, 111), (111, 518, 519, 112), (112, 519, 520, 113), (9, 8, 447, 410), (410, 447, 448, 411), (411, 448, 449, 412), (412, 449, 450, 413), (413, 450, 451, 414), (414, 451, 452, 415), (415, 452, 453, 416), (416, 453, 454, 417), (417, 454, 455, 418), (418, 455, 456, 419), (419, 456, 457, 420), (420, 457, 458, 421), (421, 458, 459, 422), (422, 459, 460, 423), (423, 460, 461, 424), (424, 461, 462, 425), (425, 462, 463, 426), (426, 463, 464, 427), (427, 464, 465, 428), (428, 465, 466, 429), (429, 466, 467, 430), (430, 467, 468, 431), (431, 468, 469, 432), (432, 469, 470, 433), (433, 470, 471, 434), (434, 471, 472, 435), (435, 472, 473, 436), (436, 473, 474, 437), (437, 474, 475, 438), (438, 475, 476, 439), (439, 476, 477, 440), (440, 477, 478, 441), (441, 478, 479, 442), (442, 479, 480, 443), (443, 480, 481, 444), (444, 481, 482, 445), (445, 482, 483, 446), (10, 9, 410, 373), (373, 410, 411, 374), (374, 411, 412, 375), (375, 412, 413, 376), (376, 413, 414, 377), (377, 414, 415, 378), (378, 415, 416, 379), (379, 416, 417, 380), (380, 417, 418, 381), (381, 418, 419, 382), (382, 419, 420, 383), (383, 420, 421, 384), (384, 421, 422, 385), (385, 422, 423, 386), (386, 423, 424, 387), (387, 424, 425, 388), (388, 425, 426, 389), (389, 426, 427, 390), (390, 427, 428, 391), (391, 428, 429, 392), (392, 429, 430, 393), (393, 430, 431, 394), (394, 431, 432, 395), (395, 432, 433, 396), (396, 433, 434, 397), (397, 434, 435, 398), (398, 435, 436, 399), (399, 436, 437, 400), (400, 437, 438, 401), (401, 438, 439, 402), (402, 439, 440, 403), (403, 440, 441, 404), (404, 441, 442, 405), (405, 442, 443, 406), (406, 443, 444, 407), (407, 444, 445, 408), (408, 445, 446, 409), (11, 10, 373, 336), (336, 373, 374, 337), (337, 374, 375, 338), (338, 375, 376, 339), (339, 376, 377, 340), (340, 377, 378, 341), (341, 378, 379, 342), (342, 379, 380, 343), (343, 380, 381, 344), (344, 381, 382, 345), (345, 382, 383, 346), (346, 383, 384, 347), (347, 384, 385, 348), (348, 385, 386, 349), (349, 386, 387, 350), (350, 387, 388, 351), (351, 388, 389, 352), (352, 389, 390, 353), (353, 390, 391, 354), (354, 391, 392, 355), (355, 392, 393, 356), (356, 393, 394, 357), (357, 394, 395, 358), (358, 395, 396, 359), (359, 396, 397, 360), (360, 397, 398, 361), (361, 398, 399, 362), (362, 399, 400, 363), (363, 400, 401, 364), (364, 401, 402, 365), (365, 402, 403, 366), (366, 403, 404, 367), (367, 404, 405, 368), (368, 405, 406, 369), (369, 406, 407, 370), (370, 407, 408, 371), (371, 408, 409, 372), (12, 11, 336, 299), (299, 336, 337, 300), (300, 337, 338, 301), (301, 338, 339, 302), (302, 339, 340, 303), (303, 340, 341, 304), (304, 341, 342, 305), (305, 342, 343, 306), (306, 343, 344, 307), (307, 344, 345, 308), (308, 345, 346, 309), (309, 346, 347, 310), (310, 347, 348, 311), (311, 348, 349, 312), (312, 349, 350, 313), (313, 350, 351, 314), (314, 351, 352, 315), (315, 352, 353, 316), (316, 353, 354, 317), (317, 354, 355, 318), (318, 355, 356, 319), (319, 356, 357, 320), (320, 357, 358, 321), (321, 358, 359, 322), (322, 359, 360, 323), (323, 360, 361, 324), (324, 361, 362, 325), (325, 362, 363, 326), (326, 363, 364, 327), (327, 364, 365, 328), (328, 365, 366, 329), (329, 366, 367, 330), (330, 367, 368, 331), (331, 368, 369, 332), (332, 369, 370, 333), (333, 370, 371, 334), (334, 371, 372, 335), (13, 12, 299, 262), (262, 299, 300, 263), (263, 300, 301, 264), (264, 301, 302, 265), (265, 302, 303, 266), (266, 303, 304, 267), (267, 304, 305, 268), (268, 305, 306, 269), (269, 306, 307, 270), (270, 307, 308, 271), (271, 308, 309, 272), (272, 309, 310, 273), (273, 310, 311, 274), (274, 311, 312, 275), (275, 312, 313, 276), (276, 313, 314, 277), (277, 314, 315, 278), (278, 315, 316, 279), (279, 316, 317, 280), (280, 317, 318, 281), (281, 318, 319, 282), (282, 319, 320, 283), (283, 320, 321, 284), (284, 321, 322, 285), (285, 322, 323, 286), (286, 323, 324, 287), (287, 324, 325, 288), (288, 325, 326, 289), (289, 326, 327, 290), (290, 327, 328, 291), (291, 328, 329, 292), (292, 329, 330, 293), (293, 330, 331, 294), (294, 331, 332, 295), (295, 332, 333, 296), (296, 333, 334, 297), (297, 334, 335, 298), (14, 13, 262, 225), (225, 262, 263, 226), (226, 263, 264, 227), (227, 264, 265, 228), (228, 265, 266, 229), (229, 266, 267, 230), (230, 267, 268, 231), (231, 268, 269, 232), (232, 269, 270, 233), (233, 270, 271, 234), (234, 271, 272, 235), (235, 272, 273, 236), (236, 273, 274, 237), (237, 274, 275, 238), (238, 275, 276, 239), (239, 276, 277, 240), (240, 277, 278, 241), (241, 278, 279, 242), (242, 279, 280, 243), (243, 280, 281, 244), (244, 281, 282, 245), (245, 282, 283, 246), (246, 283, 284, 247), (247, 284, 285, 248), (248, 285, 286, 249), (249, 286, 287, 250), (250, 287, 288, 251), (251, 288, 289, 252), (252, 289, 290, 253), (253, 290, 291, 254), (254, 291, 292, 255), (255, 292, 293, 256), (256, 293, 294, 257), (257, 294, 295, 258), (258, 295, 296, 259), (259, 296, 297, 260), (260, 297, 298, 261), (15, 14, 225, 188), (188, 225, 226, 189), (189, 226, 227, 190), (190, 227, 228, 191), (191, 228, 229, 192), (192, 229, 230, 193), (193, 230, 231, 194), (194, 231, 232, 195), (195, 232, 233, 196), (196, 233, 234, 197), (197, 234, 235, 198), (198, 235, 236, 199), (199, 236, 237, 200), (200, 237, 238, 201), (201, 238, 239, 202), (202, 239, 240, 203), (203, 240, 241, 204), (204, 241, 242, 205), (205, 242, 243, 206), (206, 243, 244, 207), (207, 244, 245, 208), (208, 245, 246, 209), (209, 246, 247, 210), (210, 247, 248, 211), (211, 248, 249, 212), (212, 249, 250, 213), (213, 250, 251, 214), (214, 251, 252, 215), (215, 252, 253, 216), (216, 253, 254, 217), (217, 254, 255, 218), (218, 255, 256, 219), (219, 256, 257, 220), (220, 257, 258, 221), (221, 258, 259, 222), (222, 259, 260, 223), (223, 260, 261, 224), (5, 15, 188, 40), (40, 188, 189, 41), (41, 189, 190, 42), (42, 190, 191, 43), (43, 191, 192, 44), (44, 192, 193, 45), (45, 193, 194, 46), (46, 194, 195, 47), (47, 195, 196, 48), (48, 196, 197, 49), (49, 197, 198, 50), (50, 198, 199, 51), (51, 199, 200, 52), (52, 200, 201, 53), (53, 201, 202, 54), (54, 202, 203, 55), (55, 203, 204, 56), (56, 204, 205, 57), (57, 205, 206, 58), (58, 206, 207, 59), (59, 207, 208, 60), (60, 208, 209, 61), (61, 209, 210, 62), (62, 210, 211, 63), (63, 211, 212, 64), (64, 212, 213, 65), (65, 213, 214, 66), (66, 214, 215, 67), (67, 215, 216, 68), (68, 216, 217, 69), (69, 217, 218, 70), (70, 218, 219, 71), (71, 219, 220, 72), (72, 220, 221, 73), (73, 221, 222, 74), (74, 222, 223, 75), (75, 223, 224, 76), (1, 0, 77, 187), (187, 77, 78, 186), (186, 78, 79, 185), (185, 79, 80, 184), (184, 80, 81, 183), (183, 81, 82, 182), (182, 82, 83, 181), (181, 83, 84, 180), (180, 84, 85, 179), (179, 85, 86, 178), (178, 86, 87, 177), (177, 87, 88, 176), (176, 88, 89, 175), (175, 89, 90, 174), (174, 90, 91, 173), (173, 91, 92, 172), (172, 92, 93, 171), (171, 93, 94, 170), (170, 94, 95, 169), (169, 95, 96, 168), (168, 96, 97, 167), (167, 97, 98, 166), (166, 98, 99, 165), (165, 99, 100, 164), (164, 100, 101, 163), (163, 101, 102, 162), (162, 102, 103, 161), (161, 103, 104, 160), (160, 104, 105, 159), (159, 105, 106, 158), (158, 106, 107, 157), (157, 107, 108, 156), (156, 108, 109, 155), (155, 109, 110, 154), (154, 110, 111, 153), (153, 111, 112, 152), (152, 112, 113, 151), (8, 1, 187, 447), (447, 187, 186, 448), (448, 186, 185, 449), (449, 185, 184, 450), (450, 184, 183, 451), (451, 183, 182, 452), (452, 182, 181, 453), (453, 181, 180, 454), (454, 180, 179, 455), (455, 179, 178, 456), (456, 178, 177, 457), (457, 177, 176, 458), (458, 176, 175, 459), (459, 175, 174, 460), (460, 174, 173, 461), (461, 173, 172, 462), (462, 172, 171, 463), (463, 171, 170, 464), (464, 170, 169, 465), (465, 169, 168, 466), (466, 168, 167, 467), (467, 167, 166, 468), (468, 166, 165, 469), (469, 165, 164, 470), (470, 164, 163, 471), (471, 163, 162, 472), (472, 162, 161, 473), (473, 161, 160, 474), (474, 160, 159, 475), (475, 159, 158, 476), (476, 158, 157, 477), (477, 157, 156, 478), (478, 156, 155, 479), (479, 155, 154, 480), (480, 154, 153, 481), (481, 153, 152, 482), (482, 152, 151, 483), (7, 6, 114, 76), (76, 114, 115, 75), (75, 115, 116, 74), (74, 116, 117, 73), (73, 117, 118, 72), (72, 118, 119, 71), (71, 119, 120, 70), (70, 120, 121, 69), (69, 121, 122, 68), (68, 122, 123, 67), (67, 123, 124, 66), (66, 124, 125, 65), (65, 125, 126, 64), (64, 126, 127, 63), (63, 127, 128, 62), (62, 128, 129, 61), (61, 129, 130, 60), (60, 130, 131, 59), (59, 131, 132, 58), (58, 132, 133, 57), (57, 133, 134, 56), (56, 134, 135, 55), (55, 135, 136, 54), (54, 136, 137, 53), (53, 137, 138, 52), (52, 138, 139, 51), (51, 139, 140, 50), (50, 140, 141, 49), (49, 141, 142, 48), (48, 142, 143, 47), (47, 143, 144, 46), (46, 144, 145, 45), (45, 145, 146, 44), (44, 146, 147, 43), (43, 147, 148, 42), (42, 148, 149, 41), (41, 149, 150, 40), (32, 4, 150, 743), (743, 150, 149, 744), (744, 149, 148, 745), (745, 148, 147, 746), (746, 147, 146, 747), (747, 146, 145, 748), (748, 145, 144, 749), (749, 144, 143, 750), (750, 143, 142, 751), (751, 142, 141, 752), (752, 141, 140, 753), (753, 140, 139, 754), (754, 139, 138, 755), (755, 138, 137, 756), (756, 137, 136, 757), (757, 136, 135, 758), (758, 135, 134, 759), (759, 134, 133, 760), (760, 133, 132, 761), (761, 132, 131, 762), (762, 131, 130, 763), (763, 130, 129, 764), (764, 129, 128, 765), (765, 128, 127, 766), (766, 127, 126, 767), (767, 126, 125, 768), (768, 125, 124, 769), (769, 124, 123, 770), (770, 123, 122, 771), (771, 122, 121, 772), (772, 121, 120, 773), (773, 120, 119, 774), (774, 119, 118, 775), (775, 118, 117, 776), (776, 117, 116, 777), (777, 116, 115, 778), (778, 115, 114, 779)])
me_cube.polygons.foreach_set('material_index', [0, 0, 0, 0, 0, 0, 0, 0, 0, 0, 0, 0, 0, 0, 0, 0, 0, 0, 0, 0, 0, 0, 0, 0, 0, 0, 0, 0, 0, 0, 0, 0, 0, 0, 0, 0, 0, 0, 0, 0, 0, 0, 0, 0, 0, 0, 0, 0, 0, 0, 0, 0, 0, 0, 0, 0, 0, 0, 0, 0, 0, 0, 0, 0, 0, 0, 0, 0, 0, 0, 0, 0, 0, 0, 0, 0, 0, 0, 0, 0, 0, 0, 0, 0, 0, 0, 0, 0, 0, 0, 0, 0, 0, 0, 0, 0, 0, 0, 0, 0, 0, 0, 0, 0, 0, 0, 0, 0, 0, 0, 0, 0, 0, 0, 0, 0, 0, 0, 0, 0, 0, 0, 0, 0, 0, 0, 0, 0, 0, 0, 0, 0, 0, 0, 0, 0, 0, 0, 0, 0, 0, 0, 0, 0, 0, 0, 0, 0, 0, 0, 1, 1, 1, 0, 1, 1, 1, 0, 1, 1, 1, 0, 1, 1, 1, 0, 1, 1, 1, 0, 1, 1, 1, 0, 1, 1, 1, 0, 0, 1, 1, 1, 0, 1, 1, 1, 0, 0, 0, 0, 0, 0, 0, 0, 0, 0, 0, 0, 0, 0, 0, 0, 0, 0, 0, 0, 0, 0, 0, 0, 0, 0, 0, 0, 0, 0, 0, 0, 0, 0, 0, 0, 0, 0, 0, 0, 0, 0, 0, 0, 0, 0, 0, 0, 0, 0, 0, 0, 0, 0, 0, 0, 0, 0, 0, 0, 0, 0, 0, 0, 0, 0, 0, 0, 0, 0, 0, 0, 0, 0, 0, 0, 0, 0, 0, 0, 0, 0, 0, 0, 0, 0, 0, 0, 0, 0, 0, 0, 0, 0, 0, 0, 0, 0, 0, 0, 0, 0, 0, 0, 0, 0, 0, 0, 0, 0, 0, 0, 0, 0, 0, 0, 0, 0, 0, 0, 0, 0, 0, 0, 0, 0, 0, 0, 0, 0, 0, 0, 0, 0, 0, 0, 0, 0, 0, 0, 0, 0, 0, 0, 0, 0, 0, 0, 0, 0, 0, 0, 0, 0, 0, 0, 0, 0, 0, 0, 0, 0, 0, 0, 0, 0, 0, 0, 0, 0, 0, 0, 0, 0, 0, 0, 0, 0, 0, 0, 0, 0, 0, 0, 0, 0, 0, 0, 0, 0, 0, 0, 0, 0, 0, 0, 0, 0, 0, 0, 0, 0, 0, 0, 0, 0, 0, 0, 0, 0, 0, 0, 0, 0, 0, 0, 0, 0, 0, 0, 0, 0, 0, 0, 0, 0, 0, 0, 0, 0, 0, 0, 0, 0, 0, 0, 0, 0, 0, 0, 0, 0, 0, 0, 0, 0, 0, 0, 0, 0, 0, 0, 0, 0, 0, 0, 0, 0, 0, 0, 0, 0, 0, 0, 0, 0, 0, 0, 0, 0, 0, 0, 0, 0, 0, 0, 0, 0, 0, 0, 0, 0, 0, 0, 0, 0, 0, 0, 0, 0, 0, 0, 0, 0, 0, 0, 0, 0, 0, 0, 0, 0, 0, 0, 0, 0, 0, 0, 0, 0, 0, 0, 0, 0, 0, 0, 0, 0, 0, 0, 0, 0, 0, 0, 0, 0, 0, 0, 0, 0, 0, 0, 0, 0, 0, 0, 0, 0, 0, 0, 0, 0, 0, 0, 0, 0, 0, 0, 0, 0, 0, 0, 0, 0, 0, 0, 0, 0, 0, 0, 0, 0, 0, 0, 0, 0, 0, 0, 0, 0, 0, 0, 0, 0, 0, 0, 0, 0, 0, 0, 0, 0, 0, 0, 0, 0, 0, 0, 0, 0, 0, 0, 0, 0, 0, 0, 0, 0, 0, 0, 0, 0, 0, 0, 0, 0, 0, 0, 0, 0, 0, 0, 0, 0, 0, 0, 0, 0, 0, 0, 0, 0, 0, 0, 0, 0, 0, 0, 0, 0, 0, 0, 0, 0, 0, 0, 0, 0, 0, 0, 0, 0, 0, 0, 0, 0, 0, 0, 0, 0, 0, 0, 0, 0, 0, 0, 0, 0, 0, 0, 0, 0, 0, 0, 0, 0, 0, 0, 0, 0, 0, 0, 0, 0, 0, 0, 0, 0, 0, 0, 0, 0, 0, 0, 0, 0, 0, 0, 0, 0, 0, 0, 0, 0, 0, 0, 0, 0, 0, 0, 0, 0, 0, 0, 0, 0, 0, 0, 0, 0, 0, 0, 0, 0, 0, 0, 0, 0, 0, 0, 0, 0, 0, 0, 0, 0, 0, 0, 0, 0, 0, 0, 0, 0, 0, 0, 0, 0, 0, 0, 0, 0, 0, 0, 0, 0, 0, 0, 0, 0, 0, 0, 0, 0, 0, 0, 0, 0, 0, 0, 0, 0, 0, 0, 0, 0, 0, 0, 0, 0, 0, 0, 0, 0, 0, 0, 0, 0, 0, 0, 0, 0, 0, 0, 0, 0, 0, 0, 0, 0, 0, 0])
_uv = me_cube.uv_layers.new(name='UVMap')
_uv.uv.foreach_set('vector', [0.8472, 0.7434, 0.875, 0.7434, 0.875, 0.75, 0.8472, 0.75, 0.375, 0.9722, 0.625, 0.9722, 0.625, 1.0, 0.375, 1.0, 0.375, 0.2434, 0.625, 0.2434, 0.625, 0.25, 0.375, 0.25, 0.3472, 0.7434, 0.375, 0.7434, 0.375, 0.75, 0.3472, 0.75, 0.375, 0.7434, 0.625, 0.7434, 0.625, 0.75, 0.375, 0.75, 0.375, 0.4722, 0.625, 0.4722, 0.625, 0.5, 0.375, 0.5, 0.375, 0.25, 0.625, 0.25, 0.625, 0.2778, 0.375, 0.2778, 0.375, 0.2778, 0.625, 0.2778, 0.625, 0.3056, 0.375, 0.3056, 0.375, 0.3056, 0.625, 0.3056, 0.625, 0.3333, 0.375, 0.3333, 0.375, 0.3333, 0.625, 0.3333, 0.625, 0.3611, 0.375, 0.3611, 0.375, 0.3611, 0.625, 0.3611, 0.625, 0.3889, 0.375, 0.3889, 0.375, 0.3889, 0.625, 0.3889, 0.625, 0.4167, 0.375, 0.4167, 0.375, 0.4167, 0.625, 0.4167, 0.625, 0.4444, 0.375, 0.4444, 0.375, 0.4444, 0.625, 0.4444, 0.625, 0.4722, 0.375, 0.4722, 0.125, 0.7434, 0.1528, 0.7434, 0.1528, 0.75, 0.125, 0.75, 0.1528, 0.7434, 0.1806, 0.7434, 0.1806, 0.75, 0.1528, 0.75, 0.1806, 0.7434, 0.2083, 0.7434, 0.2083, 0.75, 0.1806, 0.75, 0.2083, 0.7434, 0.2361, 0.7434, 0.2361, 0.75, 0.2083, 0.75, 0.2361, 0.7434, 0.2639, 0.7434, 0.2639, 0.75, 0.2361, 0.75, 0.2639, 0.7434, 0.2917, 0.7434, 0.2917, 0.75, 0.2639, 0.75, 0.2917, 0.7434, 0.3194, 0.7434, 0.3194, 0.75, 0.2917, 0.75, 0.3194, 0.7434, 0.3472, 0.7434, 0.3472, 0.75, 0.3194, 0.75, 0.375, 0.75, 0.625, 0.75, 0.625, 0.7778, 0.375, 0.7778, 0.375, 0.7778, 0.625, 0.7778, 0.625, 0.8056, 0.375, 0.8056, 0.375, 0.8056, 0.625, 0.8056, 0.625, 0.8333, 0.375, 0.8333, 0.375, 0.8333, 0.625, 0.8333, 0.625, 0.8611, 0.375, 0.8611, 0.375, 0.8611, 0.625, 0.8611, 0.625, 0.8889, 0.375, 0.8889, 0.375, 0.8889, 0.625, 0.8889, 0.625, 0.9167, 0.375, 0.9167, 0.375, 0.9167, 0.625, 0.9167, 0.625, 0.9444, 0.375, 0.9444, 0.375, 0.9444, 0.625, 0.9444, 0.625, 0.9722, 0.375, 0.9722, 0.625, 0.7434, 0.6528, 0.7434, 0.6528, 0.75, 0.625, 0.75, 0.6528, 0.7434, 0.6806, 0.7434, 0.6806, 0.75, 0.6528, 0.75, 0.6806, 0.7434, 0.7083, 0.7434, 0.7083, 0.75, 0.6806, 0.75, 0.7083, 0.7434, 0.7361, 0.7434, 0.7361, 0.75, 0.7083, 0.75, 0.7361, 0.7434, 0.7639, 0.7434, 0.7639, 0.75, 0.7361, 0.75, 0.7639, 0.7434, 0.7917, 0.7434, 0.7917, 0.75, 0.7639, 0.75, 0.7917, 0.7434, 0.8194, 0.7434, 0.8194, 0.75, 0.7917, 0.75, 0.8194, 0.7434, 0.8472, 0.7434, 0.8472, 0.75, 0.8194, 0.75, 0.8194, 0.5, 0.8472, 0.5, 0.8472, 0.5066, 0.8194, 0.5066, 0.8194, 0.5066, 0.8472, 0.5066, 0.8472, 0.5132, 0.8194, 0.5132, 0.8194, 0.5132, 0.8472, 0.5132, 0.8472, 0.5197, 0.8194, 0.5197, 0.8194, 0.5197, 0.8472, 0.5197, 0.8472, 0.5263, 0.8194, 0.5263, 0.8194, 0.5263, 0.8472, 0.5263, 0.8472, 0.5329, 0.8194, 0.5329, 0.8194, 0.5329, 0.8472, 0.5329, 0.8472, 0.5395, 0.8194, 0.5395, 0.8194, 0.5395, 0.8472, 0.5395, 0.8472, 0.5461, 0.8194, 0.5461, 0.8194, 0.5461, 0.8472, 0.5461, 0.8472, 0.5526, 0.8194, 0.5526, 0.8194, 0.5526, 0.8472, 0.5526, 0.8472, 0.5592, 0.8194, 0.5592, 0.8194, 0.5592, 0.8472, 0.5592, 0.8472, 0.5658, 0.8194, 0.5658, 0.8194, 0.5658, 0.8472, 0.5658, 0.8472, 0.5724, 0.8194, 0.5724, 0.8194, 0.5724, 0.8472, 0.5724, 0.8472, 0.5789, 0.8194, 0.5789, 0.8194, 0.5789, 0.8472, 0.5789, 0.8472, 0.5855, 0.8194, 0.5855, 0.8194, 0.5855, 0.8472, 0.5855, 0.8472, 0.5921, 0.8194, 0.5921, 0.8194, 0.5921, 0.8472, 0.5921, 0.8472, 0.5987, 0.8194, 0.5987, 0.8194, 0.5987, 0.8472, 0.5987, 0.8472, 0.6053, 0.8194, 0.6053, 0.8194, 0.6053, 0.8472, 0.6053, 0.8472, 0.6118, 0.8194, 0.6118, 0.8194, 0.6118, 0.8472, 0.6118, 0.8472, 0.6184, 0.8194, 0.6184, 0.8194, 0.6184, 0.8472, 0.6184, 0.8472, 0.625, 0.8194, 0.625, 0.8194, 0.625, 0.8472, 0.625, 0.8472, 0.6316, 0.8194, 0.6316, 0.8194, 0.6316, 0.8472, 0.6316, 0.8472, 0.6382, 0.8194, 0.6382, 0.8194, 0.6382, 0.8472, 0.6382, 0.8472, 0.6447, 0.8194, 0.6447, 0.8194, 0.6447, 0.8472, 0.6447, 0.8472, 0.6513, 0.8194, 0.6513, 0.8194, 0.6513, 0.8472, 0.6513, 0.8472, 0.6579, 0.8194, 0.6579, 0.8194, 0.6579, 0.8472, 0.6579, 0.8472, 0.6645, 0.8194, 0.6645, 0.8194, 0.6645, 0.8472, 0.6645, 0.8472, 0.6711, 0.8194, 0.6711, 0.8194, 0.6711, 0.8472, 0.6711, 0.8472, 0.6776, 0.8194, 0.6776, 0.8194, 0.6776, 0.8472, 0.6776, 0.8472, 0.6842, 0.8194, 0.6842, 0.8194, 0.6842, 0.8472, 0.6842, 0.8472, 0.6908, 0.8194, 0.6908, 0.8194, 0.6908, 0.8472, 0.6908, 0.8472, 0.6974, 0.8194, 0.6974, 0.8194, 0.6974, 0.8472, 0.6974, 0.8472, 0.7039, 0.8194, 0.7039, 0.8194, 0.7039, 0.8472, 0.7039, 0.8472, 0.7105, 0.8194, 0.7105, 0.8194, 0.7105, 0.8472, 0.7105, 0.8472, 0.7171, 0.8194, 0.7171, 0.8194, 0.7171, 0.8472, 0.7171, 0.8472, 0.7237, 0.8194, 0.7237, 0.8194, 0.7237, 0.8472, 0.7237, 0.8472, 0.7303, 0.8194, 0.7303, 0.8194, 0.7303, 0.8472, 0.7303, 0.8472, 0.7368, 0.8194, 0.7368, 0.8194, 0.7368, 0.8472, 0.7368, 0.8472, 0.7434, 0.8194, 0.7434, 0.7917, 0.5, 0.8194, 0.5, 0.8194, 0.5066, 0.7917, 0.5066, 0.7917, 0.5066, 0.8194, 0.5066, 0.8194, 0.5132, 0.7917, 0.5132, 0.7917, 0.5132, 0.8194, 0.5132, 0.8194, 0.5197, 0.7917, 0.5197, 0.7917, 0.5197, 0.8194, 0.5197, 0.8194, 0.5263, 0.7917, 0.5263, 0.7917, 0.5263, 0.8194, 0.5263, 0.8194, 0.5329, 0.7917, 0.5329, 0.7917, 0.5329, 0.8194, 0.5329, 0.8194, 0.5395, 0.7917, 0.5395, 0.7917, 0.5395, 0.8194, 0.5395, 0.8194, 0.5461, 0.7917, 0.5461, 0.7917, 0.5461, 0.8194, 0.5461, 0.8194, 0.5526, 0.7917, 0.5526, 0.7917, 0.5526, 0.8194, 0.5526, 0.8194, 0.5592, 0.7917, 0.5592, 0.7917, 0.5592, 0.8194, 0.5592, 0.8194, 0.5658, 0.7917, 0.5658, 0.7917, 0.5658, 0.8194, 0.5658, 0.8194, 0.5724, 0.7917, 0.5724, 0.7917, 0.5724, 0.8194, 0.5724, 0.8194, 0.5789, 0.7917, 0.5789, 0.7917, 0.5789, 0.8194, 0.5789, 0.8194, 0.5855, 0.7917, 0.5855, 0.7917, 0.5855, 0.8194, 0.5855, 0.8194, 0.5921, 0.7917, 0.5921, 0.7917, 0.5921, 0.8194, 0.5921, 0.8194, 0.5987, 0.7917, 0.5987, 0.7917, 0.5987, 0.8194, 0.5987, 0.8194, 0.6053, 0.7917, 0.6053, 0.7917, 0.6053, 0.8194, 0.6053, 0.8194, 0.6118, 0.7917, 0.6118, 0.7917, 0.6118, 0.8194, 0.6118, 0.8194, 0.6184, 0.7917, 0.6184, 0.7917, 0.6184, 0.8194, 0.6184, 0.8194, 0.625, 0.7917, 0.625, 0.7917, 0.625, 0.8194, 0.625, 0.8194, 0.6316, 0.7917, 0.6316, 0.7917, 0.6316, 0.8194, 0.6316, 0.8194, 0.6382, 0.7917, 0.6382, 0.7917, 0.6382, 0.8194, 0.6382, 0.8194, 0.6447, 0.7917, 0.6447, 0.7917, 0.6447, 0.8194, 0.6447, 0.8194, 0.6513, 0.7917, 0.6513, 0.7917, 0.6513, 0.8194, 0.6513, 0.8194, 0.6579, 0.7917, 0.6579, 0.7917, 0.6579, 0.8194, 0.6579, 0.8194, 0.6645, 0.7917, 0.6645, 0.7917, 0.6645, 0.8194, 0.6645, 0.8194, 0.6711, 0.7917, 0.6711, 0.7917, 0.6711, 0.8194, 0.6711, 0.8194, 0.6776, 0.7917, 0.6776, 0.7917, 0.6776, 0.8194, 0.6776, 0.8194, 0.6842, 0.7917, 0.6842, 0.7917, 0.6842, 0.8194, 0.6842, 0.8194, 0.6908, 0.7917, 0.6908, 0.7917, 0.6908, 0.8194, 0.6908, 0.8194, 0.6974, 0.7917, 0.6974, 0.7917, 0.6974, 0.8194, 0.6974, 0.8194, 0.7039, 0.7917, 0.7039, 0.7917, 0.7039, 0.8194, 0.7039, 0.8194, 0.7105, 0.7917, 0.7105, 0.7917, 0.7105, 0.8194, 0.7105, 0.8194, 0.7171, 0.7917, 0.7171, 0.7917, 0.7171, 0.8194, 0.7171, 0.8194, 0.7237, 0.7917, 0.7237, 0.7917, 0.7237, 0.8194, 0.7237, 0.8194, 0.7303, 0.7917, 0.7303, 0.7917, 0.7303, 0.8194, 0.7303, 0.8194, 0.7368, 0.7917, 0.7368, 0.7917, 0.7368, 0.8194, 0.7368, 0.8194, 0.7434, 0.7917, 0.7434, 0.7639, 0.5, 0.7917, 0.5, 0.7917, 0.5066, 0.7639, 0.5066, 0.7639, 0.5066, 0.7917, 0.5066, 0.7917, 0.5132, 0.7639, 0.5132, 0.7639, 0.5132, 0.7917, 0.5132, 0.7917, 0.5197, 0.7639, 0.5197, 0.7639, 0.5197, 0.7917, 0.5197, 0.7917, 0.5263, 0.7639, 0.5263, 0.7639, 0.5263, 0.7917, 0.5263, 0.7917, 0.5329, 0.7639, 0.5329, 0.7639, 0.5329, 0.7917, 0.5329, 0.7917, 0.5395, 0.7639, 0.5395, 0.7639, 0.5395, 0.7917, 0.5395, 0.7917, 0.5461, 0.7639, 0.5461, 0.7639, 0.5461, 0.7917, 0.5461, 0.7917, 0.5526, 0.7639, 0.5526, 0.7639, 0.5526, 0.7917, 0.5526, 0.7917, 0.5592, 0.7639, 0.5592, 0.7639, 0.5592, 0.7917, 0.5592, 0.7917, 0.5658, 0.7639, 0.5658, 0.7639, 0.5658, 0.7917, 0.5658, 0.7917, 0.5724, 0.7639, 0.5724, 0.7639, 0.5724, 0.7917, 0.5724, 0.7917, 0.5789, 0.7639, 0.5789, 0.7639, 0.5789, 0.7917, 0.5789, 0.7917, 0.5855, 0.7639, 0.5855, 0.7639, 0.5855, 0.7917, 0.5855, 0.7917, 0.5921, 0.7639, 0.5921, 0.7639, 0.5921, 0.7917, 0.5921, 0.7917, 0.5987, 0.7639, 0.5987, 0.7639, 0.5987, 0.7917, 0.5987, 0.7917, 0.6053, 0.7639, 0.6053, 0.7639, 0.6053, 0.7917, 0.6053, 0.7917, 0.6118, 0.7639, 0.6118, 0.7639, 0.6118, 0.7917, 0.6118, 0.7917, 0.6184, 0.7639, 0.6184, 0.7639, 0.6184, 0.7917, 0.6184, 0.7917, 0.625, 0.7639, 0.625, 0.7639, 0.625, 0.7917, 0.625, 0.7917, 0.6316, 0.7639, 0.6316, 0.7639, 0.6316, 0.7917, 0.6316, 0.7917, 0.6382, 0.7639, 0.6382, 0.7639, 0.6382, 0.7917, 0.6382, 0.7917, 0.6447, 0.7639, 0.6447, 0.7639, 0.6447, 0.7917, 0.6447, 0.7917, 0.6513, 0.7639, 0.6513, 0.7639, 0.6513, 0.7917, 0.6513, 0.7917, 0.6579, 0.7639, 0.6579, 0.7639, 0.6579, 0.7917, 0.6579, 0.7917, 0.6645, 0.7639, 0.6645, 0.7639, 0.6645, 0.7917, 0.6645, 0.7917, 0.6711, 0.7639, 0.6711, 0.7639, 0.6711, 0.7917, 0.6711, 0.7917, 0.6776, 0.7639, 0.6776, 0.7639, 0.6776, 0.7917, 0.6776, 0.7917, 0.6842, 0.7639, 0.6842, 0.7639, 0.6842, 0.7917, 0.6842, 0.7917, 0.6908, 0.7639, 0.6908, 0.7639, 0.6908, 0.7917, 0.6908, 0.7917, 0.6974, 0.7639, 0.6974, 0.7639, 0.6974, 0.7917, 0.6974, 0.7917, 0.7039, 0.7639, 0.7039, 0.7639, 0.7039, 0.7917, 0.7039, 0.7917, 0.7105, 0.7639, 0.7105, 0.7639, 0.7105, 0.7917, 0.7105, 0.7917, 0.7171, 0.7639, 0.7171, 0.7639, 0.7171, 0.7917, 0.7171, 0.7917, 0.7237, 0.7639, 0.7237, 0.7639, 0.7237, 0.7917, 0.7237, 0.7917, 0.7303, 0.7639, 0.7303, 0.7639, 0.7303, 0.7917, 0.7303, 0.7917, 0.7368, 0.7639, 0.7368, 0.7639, 0.7368, 0.7917, 0.7368, 0.7917, 0.7434, 0.7639, 0.7434, 0.7361, 0.5, 0.7639, 0.5, 0.7639, 0.5066, 0.7361, 0.5066, 0.7361, 0.5066, 0.7639, 0.5066, 0.7639, 0.5132, 0.7361, 0.5132, 0.7361, 0.5132, 0.7639, 0.5132, 0.7639, 0.5197, 0.7361, 0.5197, 0.7361, 0.5197, 0.7639, 0.5197, 0.7639, 0.5263, 0.7361, 0.5263, 0.7361, 0.5263, 0.7639, 0.5263, 0.7639, 0.5329, 0.7361, 0.5329, 0.7361, 0.5329, 0.7639, 0.5329, 0.7639, 0.5395, 0.7361, 0.5395, 0.7361, 0.5395, 0.7639, 0.5395, 0.7639, 0.5461, 0.7361, 0.5461, 0.7361, 0.5461, 0.7639, 0.5461, 0.7639, 0.5526, 0.7361, 0.5526, 0.7361, 0.5526, 0.7639, 0.5526, 0.7639, 0.5592, 0.7361, 0.5592, 0.7361, 0.5592, 0.7639, 0.5592, 0.7639, 0.5658, 0.7361, 0.5658, 0.7361, 0.5658, 0.7639, 0.5658, 0.7639, 0.5724, 0.7361, 0.5724, 0.7361, 0.5724, 0.7639, 0.5724, 0.7639, 0.5789, 0.7361, 0.5789, 0.7361, 0.5789, 0.7639, 0.5789, 0.7639, 0.5855, 0.7361, 0.5855, 0.7361, 0.5855, 0.7639, 0.5855, 0.7639, 0.5921, 0.7361, 0.5921, 0.7361, 0.5921, 0.7639, 0.5921, 0.7639, 0.5987, 0.7361, 0.5987, 0.7361, 0.5987, 0.7639, 0.5987, 0.7639, 0.6053, 0.7361, 0.6053, 0.7361, 0.6053, 0.7639, 0.6053, 0.7639, 0.6118, 0.7361, 0.6118, 0.7361, 0.6118, 0.7639, 0.6118, 0.7639, 0.6184, 0.7361, 0.6184, 0.7361, 0.6184, 0.7639, 0.6184, 0.7639, 0.625, 0.7361, 0.625, 0.7361, 0.625, 0.7639, 0.625, 0.7639, 0.6316, 0.7361, 0.6316, 0.7361, 0.6316, 0.7639, 0.6316, 0.7639, 0.6382, 0.7361, 0.6382, 0.7361, 0.6382, 0.7639, 0.6382, 0.7639, 0.6447, 0.7361, 0.6447, 0.7361, 0.6447, 0.7639, 0.6447, 0.7639, 0.6513, 0.7361, 0.6513, 0.7361, 0.6513, 0.7639, 0.6513, 0.7639, 0.6579, 0.7361, 0.6579, 0.7361, 0.6579, 0.7639, 0.6579, 0.7639, 0.6645, 0.7361, 0.6645, 0.7361, 0.6645, 0.7639, 0.6645, 0.7639, 0.6711, 0.7361, 0.6711, 0.7361, 0.6711, 0.7639, 0.6711, 0.7639, 0.6776, 0.7361, 0.6776, 0.7361, 0.6776, 0.7639, 0.6776, 0.7639, 0.6842, 0.7361, 0.6842, 0.7361, 0.6842, 0.7639, 0.6842, 0.7639, 0.6908, 0.7361, 0.6908, 0.7361, 0.6908, 0.7639, 0.6908, 0.7639, 0.6974, 0.7361, 0.6974, 0.7361, 0.6974, 0.7639, 0.6974, 0.7639, 0.7039, 0.7361, 0.7039, 0.7361, 0.7039, 0.7639, 0.7039, 0.7639, 0.7105, 0.7361, 0.7105, 0.7361, 0.7105, 0.7639, 0.7105, 0.7639, 0.7171, 0.7361, 0.7171, 0.7361, 0.7171, 0.7639, 0.7171, 0.7639, 0.7237, 0.7361, 0.7237, 0.7361, 0.7237, 0.7639, 0.7237, 0.7639, 0.7303, 0.7361, 0.7303, 0.7361, 0.7303, 0.7639, 0.7303, 0.7639, 0.7368, 0.7361, 0.7368, 0.7361, 0.7368, 0.7639, 0.7368, 0.7639, 0.7434, 0.7361, 0.7434, 0.7083, 0.5, 0.7361, 0.5, 0.7361, 0.5066, 0.7083, 0.5066, 0.7083, 0.5066, 0.7361, 0.5066, 0.7361, 0.5132, 0.7083, 0.5132, 0.7083, 0.5132, 0.7361, 0.5132, 0.7361, 0.5197, 0.7083, 0.5197, 0.7083, 0.5197, 0.7361, 0.5197, 0.7361, 0.5263, 0.7083, 0.5263, 0.7083, 0.5263, 0.7361, 0.5263, 0.7361, 0.5329, 0.7083, 0.5329, 0.7083, 0.5329, 0.7361, 0.5329, 0.7361, 0.5395, 0.7083, 0.5395, 0.7083, 0.5395, 0.7361, 0.5395, 0.7361, 0.5461, 0.7083, 0.5461, 0.7083, 0.5461, 0.7361, 0.5461, 0.7361, 0.5526, 0.7083, 0.5526, 0.7083, 0.5526, 0.7361, 0.5526, 0.7361, 0.5592, 0.7083, 0.5592, 0.7083, 0.5592, 0.7361, 0.5592, 0.7361, 0.5658, 0.7083, 0.5658, 0.7083, 0.5658, 0.7361, 0.5658, 0.7361, 0.5724, 0.7083, 0.5724, 0.7083, 0.5724, 0.7361, 0.5724, 0.7361, 0.5789, 0.7083, 0.5789, 0.7083, 0.5789, 0.7361, 0.5789, 0.7361, 0.5855, 0.7083, 0.5855, 0.7083, 0.5855, 0.7361, 0.5855, 0.7361, 0.5921, 0.7083, 0.5921, 0.7083, 0.5921, 0.7361, 0.5921, 0.7361, 0.5987, 0.7083, 0.5987, 0.7083, 0.5987, 0.7361, 0.5987, 0.7361, 0.6053, 0.7083, 0.6053, 0.7083, 0.6053, 0.7361, 0.6053, 0.7361, 0.6118, 0.7083, 0.6118, 0.7083, 0.6118, 0.7361, 0.6118, 0.7361, 0.6184, 0.7083, 0.6184, 0.7083, 0.6184, 0.7361, 0.6184, 0.7361, 0.625, 0.7083, 0.625, 0.7083, 0.625, 0.7361, 0.625, 0.7361, 0.6316, 0.7083, 0.6316, 0.7083, 0.6316, 0.7361, 0.6316, 0.7361, 0.6382, 0.7083, 0.6382, 0.7083, 0.6382, 0.7361, 0.6382, 0.7361, 0.6447, 0.7083, 0.6447, 0.7083, 0.6447, 0.7361, 0.6447, 0.7361, 0.6513, 0.7083, 0.6513, 0.7083, 0.6513, 0.7361, 0.6513, 0.7361, 0.6579, 0.7083, 0.6579, 0.7083, 0.6579, 0.7361, 0.6579, 0.7361, 0.6645, 0.7083, 0.6645, 0.7083, 0.6645, 0.7361, 0.6645, 0.7361, 0.6711, 0.7083, 0.6711, 0.7083, 0.6711, 0.7361, 0.6711, 0.7361, 0.6776, 0.7083, 0.6776, 0.7083, 0.6776, 0.7361, 0.6776, 0.7361, 0.6842, 0.7083, 0.6842, 0.7083, 0.6842, 0.7361, 0.6842, 0.7361, 0.6908, 0.7083, 0.6908, 0.7083, 0.6908, 0.7361, 0.6908, 0.7361, 0.6974, 0.7083, 0.6974, 0.7083, 0.6974, 0.7361, 0.6974, 0.7361, 0.7039, 0.7083, 0.7039, 0.7083, 0.7039, 0.7361, 0.7039, 0.7361, 0.7105, 0.7083, 0.7105, 0.7083, 0.7105, 0.7361, 0.7105, 0.7361, 0.7171, 0.7083, 0.7171, 0.7083, 0.7171, 0.7361, 0.7171, 0.7361, 0.7237, 0.7083, 0.7237, 0.7083, 0.7237, 0.7361, 0.7237, 0.7361, 0.7303, 0.7083, 0.7303, 0.7083, 0.7303, 0.7361, 0.7303, 0.7361, 0.7368, 0.7083, 0.7368, 0.7083, 0.7368, 0.7361, 0.7368, 0.7361, 0.7434, 0.7083, 0.7434, 0.6806, 0.5, 0.7083, 0.5, 0.7083, 0.5066, 0.6806, 0.5066, 0.6806, 0.5066, 0.7083, 0.5066, 0.7083, 0.5132, 0.6806, 0.5132, 0.6806, 0.5132, 0.7083, 0.5132, 0.7083, 0.5197, 0.6806, 0.5197, 0.6806, 0.5197, 0.7083, 0.5197, 0.7083, 0.5263, 0.6806, 0.5263, 0.6806, 0.5263, 0.7083, 0.5263, 0.7083, 0.5329, 0.6806, 0.5329, 0.6806, 0.5329, 0.7083, 0.5329, 0.7083, 0.5395, 0.6806, 0.5395, 0.6806, 0.5395, 0.7083, 0.5395, 0.7083, 0.5461, 0.6806, 0.5461, 0.6806, 0.5461, 0.7083, 0.5461, 0.7083, 0.5526, 0.6806, 0.5526, 0.6806, 0.5526, 0.7083, 0.5526, 0.7083, 0.5592, 0.6806, 0.5592, 0.6806, 0.5592, 0.7083, 0.5592, 0.7083, 0.5658, 0.6806, 0.5658, 0.6806, 0.5658, 0.7083, 0.5658, 0.7083, 0.5724, 0.6806, 0.5724, 0.6806, 0.5724, 0.7083, 0.5724, 0.7083, 0.5789, 0.6806, 0.5789, 0.6806, 0.5789, 0.7083, 0.5789, 0.7083, 0.5855, 0.6806, 0.5855, 0.6806, 0.5855, 0.7083, 0.5855, 0.7083, 0.5921, 0.6806, 0.5921, 0.6806, 0.5921, 0.7083, 0.5921, 0.7083, 0.5987, 0.6806, 0.5987, 0.6806, 0.5987, 0.7083, 0.5987, 0.7083, 0.6053, 0.6806, 0.6053, 0.6806, 0.6053, 0.7083, 0.6053, 0.7083, 0.6118, 0.6806, 0.6118, 0.6806, 0.6118, 0.7083, 0.6118, 0.7083, 0.6184, 0.6806, 0.6184, 0.6806, 0.6184, 0.7083, 0.6184, 0.7083, 0.625, 0.6806, 0.625, 0.6806, 0.625, 0.7083, 0.625, 0.7083, 0.6316, 0.6806, 0.6316, 0.6806, 0.6316, 0.7083, 0.6316, 0.7083, 0.6382, 0.6806, 0.6382, 0.6806, 0.6382, 0.7083, 0.6382, 0.7083, 0.6447, 0.6806, 0.6447, 0.6806, 0.6447, 0.7083, 0.6447, 0.7083, 0.6513, 0.6806, 0.6513, 0.6806, 0.6513, 0.7083, 0.6513, 0.7083, 0.6579, 0.6806, 0.6579, 0.6806, 0.6579, 0.7083, 0.6579, 0.7083, 0.6645, 0.6806, 0.6645, 0.6806, 0.6645, 0.7083, 0.6645, 0.7083, 0.6711, 0.6806, 0.6711, 0.6806, 0.6711, 0.7083, 0.6711, 0.7083, 0.6776, 0.6806, 0.6776, 0.6806, 0.6776, 0.7083, 0.6776, 0.7083, 0.6842, 0.6806, 0.6842, 0.6806, 0.6842, 0.7083, 0.6842, 0.7083, 0.6908, 0.6806, 0.6908, 0.6806, 0.6908, 0.7083, 0.6908, 0.7083, 0.6974, 0.6806, 0.6974, 0.6806, 0.6974, 0.7083, 0.6974, 0.7083, 0.7039, 0.6806, 0.7039, 0.6806, 0.7039, 0.7083, 0.7039, 0.7083, 0.7105, 0.6806, 0.7105, 0.6806, 0.7105, 0.7083, 0.7105, 0.7083, 0.7171, 0.6806, 0.7171, 0.6806, 0.7171, 0.7083, 0.7171, 0.7083, 0.7237, 0.6806, 0.7237, 0.6806, 0.7237, 0.7083, 0.7237, 0.7083, 0.7303, 0.6806, 0.7303, 0.6806, 0.7303, 0.7083, 0.7303, 0.7083, 0.7368, 0.6806, 0.7368, 0.6806, 0.7368, 0.7083, 0.7368, 0.7083, 0.7434, 0.6806, 0.7434, 0.6528, 0.5, 0.6806, 0.5, 0.6806, 0.5066, 0.6528, 0.5066, 0.6528, 0.5066, 0.6806, 0.5066, 0.6806, 0.5132, 0.6528, 0.5132, 0.6528, 0.5132, 0.6806, 0.5132, 0.6806, 0.5197, 0.6528, 0.5197, 0.6528, 0.5197, 0.6806, 0.5197, 0.6806, 0.5263, 0.6528, 0.5263, 0.6528, 0.5263, 0.6806, 0.5263, 0.6806, 0.5329, 0.6528, 0.5329, 0.6528, 0.5329, 0.6806, 0.5329, 0.6806, 0.5395, 0.6528, 0.5395, 0.6528, 0.5395, 0.6806, 0.5395, 0.6806, 0.5461, 0.6528, 0.5461, 0.6528, 0.5461, 0.6806, 0.5461, 0.6806, 0.5526, 0.6528, 0.5526, 0.6528, 0.5526, 0.6806, 0.5526, 0.6806, 0.5592, 0.6528, 0.5592, 0.6528, 0.5592, 0.6806, 0.5592, 0.6806, 0.5658, 0.6528, 0.5658, 0.6528, 0.5658, 0.6806, 0.5658, 0.6806, 0.5724, 0.6528, 0.5724, 0.6528, 0.5724, 0.6806, 0.5724, 0.6806, 0.5789, 0.6528, 0.5789, 0.6528, 0.5789, 0.6806, 0.5789, 0.6806, 0.5855, 0.6528, 0.5855, 0.6528, 0.5855, 0.6806, 0.5855, 0.6806, 0.5921, 0.6528, 0.5921, 0.6528, 0.5921, 0.6806, 0.5921, 0.6806, 0.5987, 0.6528, 0.5987, 0.6528, 0.5987, 0.6806, 0.5987, 0.6806, 0.6053, 0.6528, 0.6053, 0.6528, 0.6053, 0.6806, 0.6053, 0.6806, 0.6118, 0.6528, 0.6118, 0.6528, 0.6118, 0.6806, 0.6118, 0.6806, 0.6184, 0.6528, 0.6184, 0.6528, 0.6184, 0.6806, 0.6184, 0.6806, 0.625, 0.6528, 0.625, 0.6528, 0.625, 0.6806, 0.625, 0.6806, 0.6316, 0.6528, 0.6316, 0.6528, 0.6316, 0.6806, 0.6316, 0.6806, 0.6382, 0.6528, 0.6382, 0.6528, 0.6382, 0.6806, 0.6382, 0.6806, 0.6447, 0.6528, 0.6447, 0.6528, 0.6447, 0.6806, 0.6447, 0.6806, 0.6513, 0.6528, 0.6513, 0.6528, 0.6513, 0.6806, 0.6513, 0.6806, 0.6579, 0.6528, 0.6579, 0.6528, 0.6579, 0.6806, 0.6579, 0.6806, 0.6645, 0.6528, 0.6645, 0.6528, 0.6645, 0.6806, 0.6645, 0.6806, 0.6711, 0.6528, 0.6711, 0.6528, 0.6711, 0.6806, 0.6711, 0.6806, 0.6776, 0.6528, 0.6776, 0.6528, 0.6776, 0.6806, 0.6776, 0.6806, 0.6842, 0.6528, 0.6842, 0.6528, 0.6842, 0.6806, 0.6842, 0.6806, 0.6908, 0.6528, 0.6908, 0.6528, 0.6908, 0.6806, 0.6908, 0.6806, 0.6974, 0.6528, 0.6974, 0.6528, 0.6974, 0.6806, 0.6974, 0.6806, 0.7039, 0.6528, 0.7039, 0.6528, 0.7039, 0.6806, 0.7039, 0.6806, 0.7105, 0.6528, 0.7105, 0.6528, 0.7105, 0.6806, 0.7105, 0.6806, 0.7171, 0.6528, 0.7171, 0.6528, 0.7171, 0.6806, 0.7171, 0.6806, 0.7237, 0.6528, 0.7237, 0.6528, 0.7237, 0.6806, 0.7237, 0.6806, 0.7303, 0.6528, 0.7303, 0.6528, 0.7303, 0.6806, 0.7303, 0.6806, 0.7368, 0.6528, 0.7368, 0.6528, 0.7368, 0.6806, 0.7368, 0.6806, 0.7434, 0.6528, 0.7434, 0.625, 0.5, 0.6528, 0.5, 0.6528, 0.5066, 0.625, 0.5066, 0.625, 0.5066, 0.6528, 0.5066, 0.6528, 0.5132, 0.625, 0.5132, 0.625, 0.5132, 0.6528, 0.5132, 0.6528, 0.5197, 0.625, 0.5197, 0.625, 0.5197, 0.6528, 0.5197, 0.6528, 0.5263, 0.625, 0.5263, 0.625, 0.5263, 0.6528, 0.5263, 0.6528, 0.5329, 0.625, 0.5329, 0.625, 0.5329, 0.6528, 0.5329, 0.6528, 0.5395, 0.625, 0.5395, 0.625, 0.5395, 0.6528, 0.5395, 0.6528, 0.5461, 0.625, 0.5461, 0.625, 0.5461, 0.6528, 0.5461, 0.6528, 0.5526, 0.625, 0.5526, 0.625, 0.5526, 0.6528, 0.5526, 0.6528, 0.5592, 0.625, 0.5592, 0.625, 0.5592, 0.6528, 0.5592, 0.6528, 0.5658, 0.625, 0.5658, 0.625, 0.5658, 0.6528, 0.5658, 0.6528, 0.5724, 0.625, 0.5724, 0.625, 0.5724, 0.6528, 0.5724, 0.6528, 0.5789, 0.625, 0.5789, 0.625, 0.5789, 0.6528, 0.5789, 0.6528, 0.5855, 0.625, 0.5855, 0.625, 0.5855, 0.6528, 0.5855, 0.6528, 0.5921, 0.625, 0.5921, 0.625, 0.5921, 0.6528, 0.5921, 0.6528, 0.5987, 0.625, 0.5987, 0.625, 0.5987, 0.6528, 0.5987, 0.6528, 0.6053, 0.625, 0.6053, 0.625, 0.6053, 0.6528, 0.6053, 0.6528, 0.6118, 0.625, 0.6118, 0.625, 0.6118, 0.6528, 0.6118, 0.6528, 0.6184, 0.625, 0.6184, 0.625, 0.6184, 0.6528, 0.6184, 0.6528, 0.625, 0.625, 0.625, 0.625, 0.625, 0.6528, 0.625, 0.6528, 0.6316, 0.625, 0.6316, 0.625, 0.6316, 0.6528, 0.6316, 0.6528, 0.6382, 0.625, 0.6382, 0.625, 0.6382, 0.6528, 0.6382, 0.6528, 0.6447, 0.625, 0.6447, 0.625, 0.6447, 0.6528, 0.6447, 0.6528, 0.6513, 0.625, 0.6513, 0.625, 0.6513, 0.6528, 0.6513, 0.6528, 0.6579, 0.625, 0.6579, 0.625, 0.6579, 0.6528, 0.6579, 0.6528, 0.6645, 0.625, 0.6645, 0.625, 0.6645, 0.6528, 0.6645, 0.6528, 0.6711, 0.625, 0.6711, 0.625, 0.6711, 0.6528, 0.6711, 0.6528, 0.6776, 0.625, 0.6776, 0.625, 0.6776, 0.6528, 0.6776, 0.6528, 0.6842, 0.625, 0.6842, 0.625, 0.6842, 0.6528, 0.6842, 0.6528, 0.6908, 0.625, 0.6908, 0.625, 0.6908, 0.6528, 0.6908, 0.6528, 0.6974, 0.625, 0.6974, 0.625, 0.6974, 0.6528, 0.6974, 0.6528, 0.7039, 0.625, 0.7039, 0.625, 0.7039, 0.6528, 0.7039, 0.6528, 0.7105, 0.625, 0.7105, 0.625, 0.7105, 0.6528, 0.7105, 0.6528, 0.7171, 0.625, 0.7171, 0.625, 0.7171, 0.6528, 0.7171, 0.6528, 0.7237, 0.625, 0.7237, 0.625, 0.7237, 0.6528, 0.7237, 0.6528, 0.7303, 0.625, 0.7303, 0.625, 0.7303, 0.6528, 0.7303, 0.6528, 0.7368, 0.625, 0.7368, 0.625, 0.7368, 0.6528, 0.7368, 0.6528, 0.7434, 0.625, 0.7434, 0.3194, 0.5, 0.3472, 0.5, 0.3472, 0.5066, 0.3194, 0.5066, 0.3194, 0.5066, 0.3472, 0.5066, 0.3472, 0.5132, 0.3194, 0.5132, 0.3194, 0.5132, 0.3472, 0.5132, 0.3472, 0.5197, 0.3194, 0.5197, 0.3194, 0.5197, 0.3472, 0.5197, 0.3472, 0.5263, 0.3194, 0.5263, 0.3194, 0.5263, 0.3472, 0.5263, 0.3472, 0.5329, 0.3194, 0.5329, 0.3194, 0.5329, 0.3472, 0.5329, 0.3472, 0.5395, 0.3194, 0.5395, 0.3194, 0.5395, 0.3472, 0.5395, 0.3472, 0.5461, 0.3194, 0.5461, 0.3194, 0.5461, 0.3472, 0.5461, 0.3472, 0.5526, 0.3194, 0.5526, 0.3194, 0.5526, 0.3472, 0.5526, 0.3472, 0.5592, 0.3194, 0.5592, 0.3194, 0.5592, 0.3472, 0.5592, 0.3472, 0.5658, 0.3194, 0.5658, 0.3194, 0.5658, 0.3472, 0.5658, 0.3472, 0.5724, 0.3194, 0.5724, 0.3194, 0.5724, 0.3472, 0.5724, 0.3472, 0.5789, 0.3194, 0.5789, 0.3194, 0.5789, 0.3472, 0.5789, 0.3472, 0.5855, 0.3194, 0.5855, 0.3194, 0.5855, 0.3472, 0.5855, 0.3472, 0.5921, 0.3194, 0.5921, 0.3194, 0.5921, 0.3472, 0.5921, 0.3472, 0.5987, 0.3194, 0.5987, 0.3194, 0.5987, 0.3472, 0.5987, 0.3472, 0.6053, 0.3194, 0.6053, 0.3194, 0.6053, 0.3472, 0.6053, 0.3472, 0.6118, 0.3194, 0.6118, 0.3194, 0.6118, 0.3472, 0.6118, 0.3472, 0.6184, 0.3194, 0.6184, 0.3194, 0.6184, 0.3472, 0.6184, 0.3472, 0.625, 0.3194, 0.625, 0.3194, 0.625, 0.3472, 0.625, 0.3472, 0.6316, 0.3194, 0.6316, 0.3194, 0.6316, 0.3472, 0.6316, 0.3472, 0.6382, 0.3194, 0.6382, 0.3194, 0.6382, 0.3472, 0.6382, 0.3472, 0.6447, 0.3194, 0.6447, 0.3194, 0.6447, 0.3472, 0.6447, 0.3472, 0.6513, 0.3194, 0.6513, 0.3194, 0.6513, 0.3472, 0.6513, 0.3472, 0.6579, 0.3194, 0.6579, 0.3194, 0.6579, 0.3472, 0.6579, 0.3472, 0.6645, 0.3194, 0.6645, 0.3194, 0.6645, 0.3472, 0.6645, 0.3472, 0.6711, 0.3194, 0.6711, 0.3194, 0.6711, 0.3472, 0.6711, 0.3472, 0.6776, 0.3194, 0.6776, 0.3194, 0.6776, 0.3472, 0.6776, 0.3472, 0.6842, 0.3194, 0.6842, 0.3194, 0.6842, 0.3472, 0.6842, 0.3472, 0.6908, 0.3194, 0.6908, 0.3194, 0.6908, 0.3472, 0.6908, 0.3472, 0.6974, 0.3194, 0.6974, 0.3194, 0.6974, 0.3472, 0.6974, 0.3472, 0.7039, 0.3194, 0.7039, 0.3194, 0.7039, 0.3472, 0.7039, 0.3472, 0.7105, 0.3194, 0.7105, 0.3194, 0.7105, 0.3472, 0.7105, 0.3472, 0.7171, 0.3194, 0.7171, 0.3194, 0.7171, 0.3472, 0.7171, 0.3472, 0.7237, 0.3194, 0.7237, 0.3194, 0.7237, 0.3472, 0.7237, 0.3472, 0.7303, 0.3194, 0.7303, 0.3194, 0.7303, 0.3472, 0.7303, 0.3472, 0.7368, 0.3194, 0.7368, 0.3194, 0.7368, 0.3472, 0.7368, 0.3472, 0.7434, 0.3194, 0.7434, 0.2917, 0.5, 0.3194, 0.5, 0.3194, 0.5066, 0.2917, 0.5066, 0.2917, 0.5066, 0.3194, 0.5066, 0.3194, 0.5132, 0.2917, 0.5132, 0.2917, 0.5132, 0.3194, 0.5132, 0.3194, 0.5197, 0.2917, 0.5197, 0.2917, 0.5197, 0.3194, 0.5197, 0.3194, 0.5263, 0.2917, 0.5263, 0.2917, 0.5263, 0.3194, 0.5263, 0.3194, 0.5329, 0.2917, 0.5329, 0.2917, 0.5329, 0.3194, 0.5329, 0.3194, 0.5395, 0.2917, 0.5395, 0.2917, 0.5395, 0.3194, 0.5395, 0.3194, 0.5461, 0.2917, 0.5461, 0.2917, 0.5461, 0.3194, 0.5461, 0.3194, 0.5526, 0.2917, 0.5526, 0.2917, 0.5526, 0.3194, 0.5526, 0.3194, 0.5592, 0.2917, 0.5592, 0.2917, 0.5592, 0.3194, 0.5592, 0.3194, 0.5658, 0.2917, 0.5658, 0.2917, 0.5658, 0.3194, 0.5658, 0.3194, 0.5724, 0.2917, 0.5724, 0.2917, 0.5724, 0.3194, 0.5724, 0.3194, 0.5789, 0.2917, 0.5789, 0.2917, 0.5789, 0.3194, 0.5789, 0.3194, 0.5855, 0.2917, 0.5855, 0.2917, 0.5855, 0.3194, 0.5855, 0.3194, 0.5921, 0.2917, 0.5921, 0.2917, 0.5921, 0.3194, 0.5921, 0.3194, 0.5987, 0.2917, 0.5987, 0.2917, 0.5987, 0.3194, 0.5987, 0.3194, 0.6053, 0.2917, 0.6053, 0.2917, 0.6053, 0.3194, 0.6053, 0.3194, 0.6118, 0.2917, 0.6118, 0.2917, 0.6118, 0.3194, 0.6118, 0.3194, 0.6184, 0.2917, 0.6184, 0.2917, 0.6184, 0.3194, 0.6184, 0.3194, 0.625, 0.2917, 0.625, 0.2917, 0.625, 0.3194, 0.625, 0.3194, 0.6316, 0.2917, 0.6316, 0.2917, 0.6316, 0.3194, 0.6316, 0.3194, 0.6382, 0.2917, 0.6382, 0.2917, 0.6382, 0.3194, 0.6382, 0.3194, 0.6447, 0.2917, 0.6447, 0.2917, 0.6447, 0.3194, 0.6447, 0.3194, 0.6513, 0.2917, 0.6513, 0.2917, 0.6513, 0.3194, 0.6513, 0.3194, 0.6579, 0.2917, 0.6579, 0.2917, 0.6579, 0.3194, 0.6579, 0.3194, 0.6645, 0.2917, 0.6645, 0.2917, 0.6645, 0.3194, 0.6645, 0.3194, 0.6711, 0.2917, 0.6711, 0.2917, 0.6711, 0.3194, 0.6711, 0.3194, 0.6776, 0.2917, 0.6776, 0.2917, 0.6776, 0.3194, 0.6776, 0.3194, 0.6842, 0.2917, 0.6842, 0.2917, 0.6842, 0.3194, 0.6842, 0.3194, 0.6908, 0.2917, 0.6908, 0.2917, 0.6908, 0.3194, 0.6908, 0.3194, 0.6974, 0.2917, 0.6974, 0.2917, 0.6974, 0.3194, 0.6974, 0.3194, 0.7039, 0.2917, 0.7039, 0.2917, 0.7039, 0.3194, 0.7039, 0.3194, 0.7105, 0.2917, 0.7105, 0.2917, 0.7105, 0.3194, 0.7105, 0.3194, 0.7171, 0.2917, 0.7171, 0.2917, 0.7171, 0.3194, 0.7171, 0.3194, 0.7237, 0.2917, 0.7237, 0.2917, 0.7237, 0.3194, 0.7237, 0.3194, 0.7303, 0.2917, 0.7303, 0.2917, 0.7303, 0.3194, 0.7303, 0.3194, 0.7368, 0.2917, 0.7368, 0.2917, 0.7368, 0.3194, 0.7368, 0.3194, 0.7434, 0.2917, 0.7434, 0.2639, 0.5, 0.2917, 0.5, 0.2917, 0.5066, 0.2639, 0.5066, 0.2639, 0.5066, 0.2917, 0.5066, 0.2917, 0.5132, 0.2639, 0.5132, 0.2639, 0.5132, 0.2917, 0.5132, 0.2917, 0.5197, 0.2639, 0.5197, 0.2639, 0.5197, 0.2917, 0.5197, 0.2917, 0.5263, 0.2639, 0.5263, 0.2639, 0.5263, 0.2917, 0.5263, 0.2917, 0.5329, 0.2639, 0.5329, 0.2639, 0.5329, 0.2917, 0.5329, 0.2917, 0.5395, 0.2639, 0.5395, 0.2639, 0.5395, 0.2917, 0.5395, 0.2917, 0.5461, 0.2639, 0.5461, 0.2639, 0.5461, 0.2917, 0.5461, 0.2917, 0.5526, 0.2639, 0.5526, 0.2639, 0.5526, 0.2917, 0.5526, 0.2917, 0.5592, 0.2639, 0.5592, 0.2639, 0.5592, 0.2917, 0.5592, 0.2917, 0.5658, 0.2639, 0.5658, 0.2639, 0.5658, 0.2917, 0.5658, 0.2917, 0.5724, 0.2639, 0.5724, 0.2639, 0.5724, 0.2917, 0.5724, 0.2917, 0.5789, 0.2639, 0.5789, 0.2639, 0.5789, 0.2917, 0.5789, 0.2917, 0.5855, 0.2639, 0.5855, 0.2639, 0.5855, 0.2917, 0.5855, 0.2917, 0.5921, 0.2639, 0.5921, 0.2639, 0.5921, 0.2917, 0.5921, 0.2917, 0.5987, 0.2639, 0.5987, 0.2639, 0.5987, 0.2917, 0.5987, 0.2917, 0.6053, 0.2639, 0.6053, 0.2639, 0.6053, 0.2917, 0.6053, 0.2917, 0.6118, 0.2639, 0.6118, 0.2639, 0.6118, 0.2917, 0.6118, 0.2917, 0.6184, 0.2639, 0.6184, 0.2639, 0.6184, 0.2917, 0.6184, 0.2917, 0.625, 0.2639, 0.625, 0.2639, 0.625, 0.2917, 0.625, 0.2917, 0.6316, 0.2639, 0.6316, 0.2639, 0.6316, 0.2917, 0.6316, 0.2917, 0.6382, 0.2639, 0.6382, 0.2639, 0.6382, 0.2917, 0.6382, 0.2917, 0.6447, 0.2639, 0.6447, 0.2639, 0.6447, 0.2917, 0.6447, 0.2917, 0.6513, 0.2639, 0.6513, 0.2639, 0.6513, 0.2917, 0.6513, 0.2917, 0.6579, 0.2639, 0.6579, 0.2639, 0.6579, 0.2917, 0.6579, 0.2917, 0.6645, 0.2639, 0.6645, 0.2639, 0.6645, 0.2917, 0.6645, 0.2917, 0.6711, 0.2639, 0.6711, 0.2639, 0.6711, 0.2917, 0.6711, 0.2917, 0.6776, 0.2639, 0.6776, 0.2639, 0.6776, 0.2917, 0.6776, 0.2917, 0.6842, 0.2639, 0.6842, 0.2639, 0.6842, 0.2917, 0.6842, 0.2917, 0.6908, 0.2639, 0.6908, 0.2639, 0.6908, 0.2917, 0.6908, 0.2917, 0.6974, 0.2639, 0.6974, 0.2639, 0.6974, 0.2917, 0.6974, 0.2917, 0.7039, 0.2639, 0.7039, 0.2639, 0.7039, 0.2917, 0.7039, 0.2917, 0.7105, 0.2639, 0.7105, 0.2639, 0.7105, 0.2917, 0.7105, 0.2917, 0.7171, 0.2639, 0.7171, 0.2639, 0.7171, 0.2917, 0.7171, 0.2917, 0.7237, 0.2639, 0.7237, 0.2639, 0.7237, 0.2917, 0.7237, 0.2917, 0.7303, 0.2639, 0.7303, 0.2639, 0.7303, 0.2917, 0.7303, 0.2917, 0.7368, 0.2639, 0.7368, 0.2639, 0.7368, 0.2917, 0.7368, 0.2917, 0.7434, 0.2639, 0.7434, 0.2361, 0.5, 0.2639, 0.5, 0.2639, 0.5066, 0.2361, 0.5066, 0.2361, 0.5066, 0.2639, 0.5066, 0.2639, 0.5132, 0.2361, 0.5132, 0.2361, 0.5132, 0.2639, 0.5132, 0.2639, 0.5197, 0.2361, 0.5197, 0.2361, 0.5197, 0.2639, 0.5197, 0.2639, 0.5263, 0.2361, 0.5263, 0.2361, 0.5263, 0.2639, 0.5263, 0.2639, 0.5329, 0.2361, 0.5329, 0.2361, 0.5329, 0.2639, 0.5329, 0.2639, 0.5395, 0.2361, 0.5395, 0.2361, 0.5395, 0.2639, 0.5395, 0.2639, 0.5461, 0.2361, 0.5461, 0.2361, 0.5461, 0.2639, 0.5461, 0.2639, 0.5526, 0.2361, 0.5526, 0.2361, 0.5526, 0.2639, 0.5526, 0.2639, 0.5592, 0.2361, 0.5592, 0.2361, 0.5592, 0.2639, 0.5592, 0.2639, 0.5658, 0.2361, 0.5658, 0.2361, 0.5658, 0.2639, 0.5658, 0.2639, 0.5724, 0.2361, 0.5724, 0.2361, 0.5724, 0.2639, 0.5724, 0.2639, 0.5789, 0.2361, 0.5789, 0.2361, 0.5789, 0.2639, 0.5789, 0.2639, 0.5855, 0.2361, 0.5855, 0.2361, 0.5855, 0.2639, 0.5855, 0.2639, 0.5921, 0.2361, 0.5921, 0.2361, 0.5921, 0.2639, 0.5921, 0.2639, 0.5987, 0.2361, 0.5987, 0.2361, 0.5987, 0.2639, 0.5987, 0.2639, 0.6053, 0.2361, 0.6053, 0.2361, 0.6053, 0.2639, 0.6053, 0.2639, 0.6118, 0.2361, 0.6118, 0.2361, 0.6118, 0.2639, 0.6118, 0.2639, 0.6184, 0.2361, 0.6184, 0.2361, 0.6184, 0.2639, 0.6184, 0.2639, 0.625, 0.2361, 0.625, 0.2361, 0.625, 0.2639, 0.625, 0.2639, 0.6316, 0.2361, 0.6316, 0.2361, 0.6316, 0.2639, 0.6316, 0.2639, 0.6382, 0.2361, 0.6382, 0.2361, 0.6382, 0.2639, 0.6382, 0.2639, 0.6447, 0.2361, 0.6447, 0.2361, 0.6447, 0.2639, 0.6447, 0.2639, 0.6513, 0.2361, 0.6513, 0.2361, 0.6513, 0.2639, 0.6513, 0.2639, 0.6579, 0.2361, 0.6579, 0.2361, 0.6579, 0.2639, 0.6579, 0.2639, 0.6645, 0.2361, 0.6645, 0.2361, 0.6645, 0.2639, 0.6645, 0.2639, 0.6711, 0.2361, 0.6711, 0.2361, 0.6711, 0.2639, 0.6711, 0.2639, 0.6776, 0.2361, 0.6776, 0.2361, 0.6776, 0.2639, 0.6776, 0.2639, 0.6842, 0.2361, 0.6842, 0.2361, 0.6842, 0.2639, 0.6842, 0.2639, 0.6908, 0.2361, 0.6908, 0.2361, 0.6908, 0.2639, 0.6908, 0.2639, 0.6974, 0.2361, 0.6974, 0.2361, 0.6974, 0.2639, 0.6974, 0.2639, 0.7039, 0.2361, 0.7039, 0.2361, 0.7039, 0.2639, 0.7039, 0.2639, 0.7105, 0.2361, 0.7105, 0.2361, 0.7105, 0.2639, 0.7105, 0.2639, 0.7171, 0.2361, 0.7171, 0.2361, 0.7171, 0.2639, 0.7171, 0.2639, 0.7237, 0.2361, 0.7237, 0.2361, 0.7237, 0.2639, 0.7237, 0.2639, 0.7303, 0.2361, 0.7303, 0.2361, 0.7303, 0.2639, 0.7303, 0.2639, 0.7368, 0.2361, 0.7368, 0.2361, 0.7368, 0.2639, 0.7368, 0.2639, 0.7434, 0.2361, 0.7434, 0.2083, 0.5, 0.2361, 0.5, 0.2361, 0.5066, 0.2083, 0.5066, 0.2083, 0.5066, 0.2361, 0.5066, 0.2361, 0.5132, 0.2083, 0.5132, 0.2083, 0.5132, 0.2361, 0.5132, 0.2361, 0.5197, 0.2083, 0.5197, 0.2083, 0.5197, 0.2361, 0.5197, 0.2361, 0.5263, 0.2083, 0.5263, 0.2083, 0.5263, 0.2361, 0.5263, 0.2361, 0.5329, 0.2083, 0.5329, 0.2083, 0.5329, 0.2361, 0.5329, 0.2361, 0.5395, 0.2083, 0.5395, 0.2083, 0.5395, 0.2361, 0.5395, 0.2361, 0.5461, 0.2083, 0.5461, 0.2083, 0.5461, 0.2361, 0.5461, 0.2361, 0.5526, 0.2083, 0.5526, 0.2083, 0.5526, 0.2361, 0.5526, 0.2361, 0.5592, 0.2083, 0.5592, 0.2083, 0.5592, 0.2361, 0.5592, 0.2361, 0.5658, 0.2083, 0.5658, 0.2083, 0.5658, 0.2361, 0.5658, 0.2361, 0.5724, 0.2083, 0.5724, 0.2083, 0.5724, 0.2361, 0.5724, 0.2361, 0.5789, 0.2083, 0.5789, 0.2083, 0.5789, 0.2361, 0.5789, 0.2361, 0.5855, 0.2083, 0.5855, 0.2083, 0.5855, 0.2361, 0.5855, 0.2361, 0.5921, 0.2083, 0.5921, 0.2083, 0.5921, 0.2361, 0.5921, 0.2361, 0.5987, 0.2083, 0.5987, 0.2083, 0.5987, 0.2361, 0.5987, 0.2361, 0.6053, 0.2083, 0.6053, 0.2083, 0.6053, 0.2361, 0.6053, 0.2361, 0.6118, 0.2083, 0.6118, 0.2083, 0.6118, 0.2361, 0.6118, 0.2361, 0.6184, 0.2083, 0.6184, 0.2083, 0.6184, 0.2361, 0.6184, 0.2361, 0.625, 0.2083, 0.625, 0.2083, 0.625, 0.2361, 0.625, 0.2361, 0.6316, 0.2083, 0.6316, 0.2083, 0.6316, 0.2361, 0.6316, 0.2361, 0.6382, 0.2083, 0.6382, 0.2083, 0.6382, 0.2361, 0.6382, 0.2361, 0.6447, 0.2083, 0.6447, 0.2083, 0.6447, 0.2361, 0.6447, 0.2361, 0.6513, 0.2083, 0.6513, 0.2083, 0.6513, 0.2361, 0.6513, 0.2361, 0.6579, 0.2083, 0.6579, 0.2083, 0.6579, 0.2361, 0.6579, 0.2361, 0.6645, 0.2083, 0.6645, 0.2083, 0.6645, 0.2361, 0.6645, 0.2361, 0.6711, 0.2083, 0.6711, 0.2083, 0.6711, 0.2361, 0.6711, 0.2361, 0.6776, 0.2083, 0.6776, 0.2083, 0.6776, 0.2361, 0.6776, 0.2361, 0.6842, 0.2083, 0.6842, 0.2083, 0.6842, 0.2361, 0.6842, 0.2361, 0.6908, 0.2083, 0.6908, 0.2083, 0.6908, 0.2361, 0.6908, 0.2361, 0.6974, 0.2083, 0.6974, 0.2083, 0.6974, 0.2361, 0.6974, 0.2361, 0.7039, 0.2083, 0.7039, 0.2083, 0.7039, 0.2361, 0.7039, 0.2361, 0.7105, 0.2083, 0.7105, 0.2083, 0.7105, 0.2361, 0.7105, 0.2361, 0.7171, 0.2083, 0.7171, 0.2083, 0.7171, 0.2361, 0.7171, 0.2361, 0.7237, 0.2083, 0.7237, 0.2083, 0.7237, 0.2361, 0.7237, 0.2361, 0.7303, 0.2083, 0.7303, 0.2083, 0.7303, 0.2361, 0.7303, 0.2361, 0.7368, 0.2083, 0.7368, 0.2083, 0.7368, 0.2361, 0.7368, 0.2361, 0.7434, 0.2083, 0.7434, 0.1806, 0.5, 0.2083, 0.5, 0.2083, 0.5066, 0.1806, 0.5066, 0.1806, 0.5066, 0.2083, 0.5066, 0.2083, 0.5132, 0.1806, 0.5132, 0.1806, 0.5132, 0.2083, 0.5132, 0.2083, 0.5197, 0.1806, 0.5197, 0.1806, 0.5197, 0.2083, 0.5197, 0.2083, 0.5263, 0.1806, 0.5263, 0.1806, 0.5263, 0.2083, 0.5263, 0.2083, 0.5329, 0.1806, 0.5329, 0.1806, 0.5329, 0.2083, 0.5329, 0.2083, 0.5395, 0.1806, 0.5395, 0.1806, 0.5395, 0.2083, 0.5395, 0.2083, 0.5461, 0.1806, 0.5461, 0.1806, 0.5461, 0.2083, 0.5461, 0.2083, 0.5526, 0.1806, 0.5526, 0.1806, 0.5526, 0.2083, 0.5526, 0.2083, 0.5592, 0.1806, 0.5592, 0.1806, 0.5592, 0.2083, 0.5592, 0.2083, 0.5658, 0.1806, 0.5658, 0.1806, 0.5658, 0.2083, 0.5658, 0.2083, 0.5724, 0.1806, 0.5724, 0.1806, 0.5724, 0.2083, 0.5724, 0.2083, 0.5789, 0.1806, 0.5789, 0.1806, 0.5789, 0.2083, 0.5789, 0.2083, 0.5855, 0.1806, 0.5855, 0.1806, 0.5855, 0.2083, 0.5855, 0.2083, 0.5921, 0.1806, 0.5921, 0.1806, 0.5921, 0.2083, 0.5921, 0.2083, 0.5987, 0.1806, 0.5987, 0.1806, 0.5987, 0.2083, 0.5987, 0.2083, 0.6053, 0.1806, 0.6053, 0.1806, 0.6053, 0.2083, 0.6053, 0.2083, 0.6118, 0.1806, 0.6118, 0.1806, 0.6118, 0.2083, 0.6118, 0.2083, 0.6184, 0.1806, 0.6184, 0.1806, 0.6184, 0.2083, 0.6184, 0.2083, 0.625, 0.1806, 0.625, 0.1806, 0.625, 0.2083, 0.625, 0.2083, 0.6316, 0.1806, 0.6316, 0.1806, 0.6316, 0.2083, 0.6316, 0.2083, 0.6382, 0.1806, 0.6382, 0.1806, 0.6382, 0.2083, 0.6382, 0.2083, 0.6447, 0.1806, 0.6447, 0.1806, 0.6447, 0.2083, 0.6447, 0.2083, 0.6513, 0.1806, 0.6513, 0.1806, 0.6513, 0.2083, 0.6513, 0.2083, 0.6579, 0.1806, 0.6579, 0.1806, 0.6579, 0.2083, 0.6579, 0.2083, 0.6645, 0.1806, 0.6645, 0.1806, 0.6645, 0.2083, 0.6645, 0.2083, 0.6711, 0.1806, 0.6711, 0.1806, 0.6711, 0.2083, 0.6711, 0.2083, 0.6776, 0.1806, 0.6776, 0.1806, 0.6776, 0.2083, 0.6776, 0.2083, 0.6842, 0.1806, 0.6842, 0.1806, 0.6842, 0.2083, 0.6842, 0.2083, 0.6908, 0.1806, 0.6908, 0.1806, 0.6908, 0.2083, 0.6908, 0.2083, 0.6974, 0.1806, 0.6974, 0.1806, 0.6974, 0.2083, 0.6974, 0.2083, 0.7039, 0.1806, 0.7039, 0.1806, 0.7039, 0.2083, 0.7039, 0.2083, 0.7105, 0.1806, 0.7105, 0.1806, 0.7105, 0.2083, 0.7105, 0.2083, 0.7171, 0.1806, 0.7171, 0.1806, 0.7171, 0.2083, 0.7171, 0.2083, 0.7237, 0.1806, 0.7237, 0.1806, 0.7237, 0.2083, 0.7237, 0.2083, 0.7303, 0.1806, 0.7303, 0.1806, 0.7303, 0.2083, 0.7303, 0.2083, 0.7368, 0.1806, 0.7368, 0.1806, 0.7368, 0.2083, 0.7368, 0.2083, 0.7434, 0.1806, 0.7434, 0.1528, 0.5, 0.1806, 0.5, 0.1806, 0.5066, 0.1528, 0.5066, 0.1528, 0.5066, 0.1806, 0.5066, 0.1806, 0.5132, 0.1528, 0.5132, 0.1528, 0.5132, 0.1806, 0.5132, 0.1806, 0.5197, 0.1528, 0.5197, 0.1528, 0.5197, 0.1806, 0.5197, 0.1806, 0.5263, 0.1528, 0.5263, 0.1528, 0.5263, 0.1806, 0.5263, 0.1806, 0.5329, 0.1528, 0.5329, 0.1528, 0.5329, 0.1806, 0.5329, 0.1806, 0.5395, 0.1528, 0.5395, 0.1528, 0.5395, 0.1806, 0.5395, 0.1806, 0.5461, 0.1528, 0.5461, 0.1528, 0.5461, 0.1806, 0.5461, 0.1806, 0.5526, 0.1528, 0.5526, 0.1528, 0.5526, 0.1806, 0.5526, 0.1806, 0.5592, 0.1528, 0.5592, 0.1528, 0.5592, 0.1806, 0.5592, 0.1806, 0.5658, 0.1528, 0.5658, 0.1528, 0.5658, 0.1806, 0.5658, 0.1806, 0.5724, 0.1528, 0.5724, 0.1528, 0.5724, 0.1806, 0.5724, 0.1806, 0.5789, 0.1528, 0.5789, 0.1528, 0.5789, 0.1806, 0.5789, 0.1806, 0.5855, 0.1528, 0.5855, 0.1528, 0.5855, 0.1806, 0.5855, 0.1806, 0.5921, 0.1528, 0.5921, 0.1528, 0.5921, 0.1806, 0.5921, 0.1806, 0.5987, 0.1528, 0.5987, 0.1528, 0.5987, 0.1806, 0.5987, 0.1806, 0.6053, 0.1528, 0.6053, 0.1528, 0.6053, 0.1806, 0.6053, 0.1806, 0.6118, 0.1528, 0.6118, 0.1528, 0.6118, 0.1806, 0.6118, 0.1806, 0.6184, 0.1528, 0.6184, 0.1528, 0.6184, 0.1806, 0.6184, 0.1806, 0.625, 0.1528, 0.625, 0.1528, 0.625, 0.1806, 0.625, 0.1806, 0.6316, 0.1528, 0.6316, 0.1528, 0.6316, 0.1806, 0.6316, 0.1806, 0.6382, 0.1528, 0.6382, 0.1528, 0.6382, 0.1806, 0.6382, 0.1806, 0.6447, 0.1528, 0.6447, 0.1528, 0.6447, 0.1806, 0.6447, 0.1806, 0.6513, 0.1528, 0.6513, 0.1528, 0.6513, 0.1806, 0.6513, 0.1806, 0.6579, 0.1528, 0.6579, 0.1528, 0.6579, 0.1806, 0.6579, 0.1806, 0.6645, 0.1528, 0.6645, 0.1528, 0.6645, 0.1806, 0.6645, 0.1806, 0.6711, 0.1528, 0.6711, 0.1528, 0.6711, 0.1806, 0.6711, 0.1806, 0.6776, 0.1528, 0.6776, 0.1528, 0.6776, 0.1806, 0.6776, 0.1806, 0.6842, 0.1528, 0.6842, 0.1528, 0.6842, 0.1806, 0.6842, 0.1806, 0.6908, 0.1528, 0.6908, 0.1528, 0.6908, 0.1806, 0.6908, 0.1806, 0.6974, 0.1528, 0.6974, 0.1528, 0.6974, 0.1806, 0.6974, 0.1806, 0.7039, 0.1528, 0.7039, 0.1528, 0.7039, 0.1806, 0.7039, 0.1806, 0.7105, 0.1528, 0.7105, 0.1528, 0.7105, 0.1806, 0.7105, 0.1806, 0.7171, 0.1528, 0.7171, 0.1528, 0.7171, 0.1806, 0.7171, 0.1806, 0.7237, 0.1528, 0.7237, 0.1528, 0.7237, 0.1806, 0.7237, 0.1806, 0.7303, 0.1528, 0.7303, 0.1528, 0.7303, 0.1806, 0.7303, 0.1806, 0.7368, 0.1528, 0.7368, 0.1528, 0.7368, 0.1806, 0.7368, 0.1806, 0.7434, 0.1528, 0.7434, 0.125, 0.5, 0.1528, 0.5, 0.1528, 0.5066, 0.125, 0.5066, 0.125, 0.5066, 0.1528, 0.5066, 0.1528, 0.5132, 0.125, 0.5132, 0.125, 0.5132, 0.1528, 0.5132, 0.1528, 0.5197, 0.125, 0.5197, 0.125, 0.5197, 0.1528, 0.5197, 0.1528, 0.5263, 0.125, 0.5263, 0.125, 0.5263, 0.1528, 0.5263, 0.1528, 0.5329, 0.125, 0.5329, 0.125, 0.5329, 0.1528, 0.5329, 0.1528, 0.5395, 0.125, 0.5395, 0.125, 0.5395, 0.1528, 0.5395, 0.1528, 0.5461, 0.125, 0.5461, 0.125, 0.5461, 0.1528, 0.5461, 0.1528, 0.5526, 0.125, 0.5526, 0.125, 0.5526, 0.1528, 0.5526, 0.1528, 0.5592, 0.125, 0.5592, 0.125, 0.5592, 0.1528, 0.5592, 0.1528, 0.5658, 0.125, 0.5658, 0.125, 0.5658, 0.1528, 0.5658, 0.1528, 0.5724, 0.125, 0.5724, 0.125, 0.5724, 0.1528, 0.5724, 0.1528, 0.5789, 0.125, 0.5789, 0.125, 0.5789, 0.1528, 0.5789, 0.1528, 0.5855, 0.125, 0.5855, 0.125, 0.5855, 0.1528, 0.5855, 0.1528, 0.5921, 0.125, 0.5921, 0.125, 0.5921, 0.1528, 0.5921, 0.1528, 0.5987, 0.125, 0.5987, 0.125, 0.5987, 0.1528, 0.5987, 0.1528, 0.6053, 0.125, 0.6053, 0.125, 0.6053, 0.1528, 0.6053, 0.1528, 0.6118, 0.125, 0.6118, 0.125, 0.6118, 0.1528, 0.6118, 0.1528, 0.6184, 0.125, 0.6184, 0.125, 0.6184, 0.1528, 0.6184, 0.1528, 0.625, 0.125, 0.625, 0.125, 0.625, 0.1528, 0.625, 0.1528, 0.6316, 0.125, 0.6316, 0.125, 0.6316, 0.1528, 0.6316, 0.1528, 0.6382, 0.125, 0.6382, 0.125, 0.6382, 0.1528, 0.6382, 0.1528, 0.6447, 0.125, 0.6447, 0.125, 0.6447, 0.1528, 0.6447, 0.1528, 0.6513, 0.125, 0.6513, 0.125, 0.6513, 0.1528, 0.6513, 0.1528, 0.6579, 0.125, 0.6579, 0.125, 0.6579, 0.1528, 0.6579, 0.1528, 0.6645, 0.125, 0.6645, 0.125, 0.6645, 0.1528, 0.6645, 0.1528, 0.6711, 0.125, 0.6711, 0.125, 0.6711, 0.1528, 0.6711, 0.1528, 0.6776, 0.125, 0.6776, 0.125, 0.6776, 0.1528, 0.6776, 0.1528, 0.6842, 0.125, 0.6842, 0.125, 0.6842, 0.1528, 0.6842, 0.1528, 0.6908, 0.125, 0.6908, 0.125, 0.6908, 0.1528, 0.6908, 0.1528, 0.6974, 0.125, 0.6974, 0.125, 0.6974, 0.1528, 0.6974, 0.1528, 0.7039, 0.125, 0.7039, 0.125, 0.7039, 0.1528, 0.7039, 0.1528, 0.7105, 0.125, 0.7105, 0.125, 0.7105, 0.1528, 0.7105, 0.1528, 0.7171, 0.125, 0.7171, 0.125, 0.7171, 0.1528, 0.7171, 0.1528, 0.7237, 0.125, 0.7237, 0.125, 0.7237, 0.1528, 0.7237, 0.1528, 0.7303, 0.125, 0.7303, 0.125, 0.7303, 0.1528, 0.7303, 0.1528, 0.7368, 0.125, 0.7368, 0.125, 0.7368, 0.1528, 0.7368, 0.1528, 0.7434, 0.125, 0.7434, 0.375, 0.5, 0.625, 0.5, 0.625, 0.5066, 0.375, 0.5066, 0.375, 0.5066, 0.625, 0.5066, 0.625, 0.5132, 0.375, 0.5132, 0.375, 0.5132, 0.625, 0.5132, 0.625, 0.5197, 0.375, 0.5197, 0.375, 0.5197, 0.625, 0.5197, 0.625, 0.5263, 0.375, 0.5263, 0.375, 0.5263, 0.625, 0.5263, 0.625, 0.5329, 0.375, 0.5329, 0.375, 0.5329, 0.625, 0.5329, 0.625, 0.5395, 0.375, 0.5395, 0.375, 0.5395, 0.625, 0.5395, 0.625, 0.5461, 0.375, 0.5461, 0.375, 0.5461, 0.625, 0.5461, 0.625, 0.5526, 0.375, 0.5526, 0.375, 0.5526, 0.625, 0.5526, 0.625, 0.5592, 0.375, 0.5592, 0.375, 0.5592, 0.625, 0.5592, 0.625, 0.5658, 0.375, 0.5658, 0.375, 0.5658, 0.625, 0.5658, 0.625, 0.5724, 0.375, 0.5724, 0.375, 0.5724, 0.625, 0.5724, 0.625, 0.5789, 0.375, 0.5789, 0.375, 0.5789, 0.625, 0.5789, 0.625, 0.5855, 0.375, 0.5855, 0.375, 0.5855, 0.625, 0.5855, 0.625, 0.5921, 0.375, 0.5921, 0.375, 0.5921, 0.625, 0.5921, 0.625, 0.5987, 0.375, 0.5987, 0.375, 0.5987, 0.625, 0.5987, 0.625, 0.6053, 0.375, 0.6053, 0.375, 0.6053, 0.625, 0.6053, 0.625, 0.6118, 0.375, 0.6118, 0.375, 0.6118, 0.625, 0.6118, 0.625, 0.6184, 0.375, 0.6184, 0.375, 0.6184, 0.625, 0.6184, 0.625, 0.625, 0.375, 0.625, 0.375, 0.625, 0.625, 0.625, 0.625, 0.6316, 0.375, 0.6316, 0.375, 0.6316, 0.625, 0.6316, 0.625, 0.6382, 0.375, 0.6382, 0.375, 0.6382, 0.625, 0.6382, 0.625, 0.6447, 0.375, 0.6447, 0.375, 0.6447, 0.625, 0.6447, 0.625, 0.6513, 0.375, 0.6513, 0.375, 0.6513, 0.625, 0.6513, 0.625, 0.6579, 0.375, 0.6579, 0.375, 0.6579, 0.625, 0.6579, 0.625, 0.6645, 0.375, 0.6645, 0.375, 0.6645, 0.625, 0.6645, 0.625, 0.6711, 0.375, 0.6711, 0.375, 0.6711, 0.625, 0.6711, 0.625, 0.6776, 0.375, 0.6776, 0.375, 0.6776, 0.625, 0.6776, 0.625, 0.6842, 0.375, 0.6842, 0.375, 0.6842, 0.625, 0.6842, 0.625, 0.6908, 0.375, 0.6908, 0.375, 0.6908, 0.625, 0.6908, 0.625, 0.6974, 0.375, 0.6974, 0.375, 0.6974, 0.625, 0.6974, 0.625, 0.7039, 0.375, 0.7039, 0.375, 0.7039, 0.625, 0.7039, 0.625, 0.7105, 0.375, 0.7105, 0.375, 0.7105, 0.625, 0.7105, 0.625, 0.7171, 0.375, 0.7171, 0.375, 0.7171, 0.625, 0.7171, 0.625, 0.7237, 0.375, 0.7237, 0.375, 0.7237, 0.625, 0.7237, 0.625, 0.7303, 0.375, 0.7303, 0.375, 0.7303, 0.625, 0.7303, 0.625, 0.7368, 0.375, 0.7368, 0.375, 0.7368, 0.625, 0.7368, 0.625, 0.7434, 0.375, 0.7434, 0.3472, 0.5, 0.375, 0.5, 0.375, 0.5066, 0.3472, 0.5066, 0.3472, 0.5066, 0.375, 0.5066, 0.375, 0.5132, 0.3472, 0.5132, 0.3472, 0.5132, 0.375, 0.5132, 0.375, 0.5197, 0.3472, 0.5197, 0.3472, 0.5197, 0.375, 0.5197, 0.375, 0.5263, 0.3472, 0.5263, 0.3472, 0.5263, 0.375, 0.5263, 0.375, 0.5329, 0.3472, 0.5329, 0.3472, 0.5329, 0.375, 0.5329, 0.375, 0.5395, 0.3472, 0.5395, 0.3472, 0.5395, 0.375, 0.5395, 0.375, 0.5461, 0.3472, 0.5461, 0.3472, 0.5461, 0.375, 0.5461, 0.375, 0.5526, 0.3472, 0.5526, 0.3472, 0.5526, 0.375, 0.5526, 0.375, 0.5592, 0.3472, 0.5592, 0.3472, 0.5592, 0.375, 0.5592, 0.375, 0.5658, 0.3472, 0.5658, 0.3472, 0.5658, 0.375, 0.5658, 0.375, 0.5724, 0.3472, 0.5724, 0.3472, 0.5724, 0.375, 0.5724, 0.375, 0.5789, 0.3472, 0.5789, 0.3472, 0.5789, 0.375, 0.5789, 0.375, 0.5855, 0.3472, 0.5855, 0.3472, 0.5855, 0.375, 0.5855, 0.375, 0.5921, 0.3472, 0.5921, 0.3472, 0.5921, 0.375, 0.5921, 0.375, 0.5987, 0.3472, 0.5987, 0.3472, 0.5987, 0.375, 0.5987, 0.375, 0.6053, 0.3472, 0.6053, 0.3472, 0.6053, 0.375, 0.6053, 0.375, 0.6118, 0.3472, 0.6118, 0.3472, 0.6118, 0.375, 0.6118, 0.375, 0.6184, 0.3472, 0.6184, 0.3472, 0.6184, 0.375, 0.6184, 0.375, 0.625, 0.3472, 0.625, 0.3472, 0.625, 0.375, 0.625, 0.375, 0.6316, 0.3472, 0.6316, 0.3472, 0.6316, 0.375, 0.6316, 0.375, 0.6382, 0.3472, 0.6382, 0.3472, 0.6382, 0.375, 0.6382, 0.375, 0.6447, 0.3472, 0.6447, 0.3472, 0.6447, 0.375, 0.6447, 0.375, 0.6513, 0.3472, 0.6513, 0.3472, 0.6513, 0.375, 0.6513, 0.375, 0.6579, 0.3472, 0.6579, 0.3472, 0.6579, 0.375, 0.6579, 0.375, 0.6645, 0.3472, 0.6645, 0.3472, 0.6645, 0.375, 0.6645, 0.375, 0.6711, 0.3472, 0.6711, 0.3472, 0.6711, 0.375, 0.6711, 0.375, 0.6776, 0.3472, 0.6776, 0.3472, 0.6776, 0.375, 0.6776, 0.375, 0.6842, 0.3472, 0.6842, 0.3472, 0.6842, 0.375, 0.6842, 0.375, 0.6908, 0.3472, 0.6908, 0.3472, 0.6908, 0.375, 0.6908, 0.375, 0.6974, 0.3472, 0.6974, 0.3472, 0.6974, 0.375, 0.6974, 0.375, 0.7039, 0.3472, 0.7039, 0.3472, 0.7039, 0.375, 0.7039, 0.375, 0.7105, 0.3472, 0.7105, 0.3472, 0.7105, 0.375, 0.7105, 0.375, 0.7171, 0.3472, 0.7171, 0.3472, 0.7171, 0.375, 0.7171, 0.375, 0.7237, 0.3472, 0.7237, 0.3472, 0.7237, 0.375, 0.7237, 0.375, 0.7303, 0.3472, 0.7303, 0.3472, 0.7303, 0.375, 0.7303, 0.375, 0.7368, 0.3472, 0.7368, 0.3472, 0.7368, 0.375, 0.7368, 0.375, 0.7434, 0.3472, 0.7434, 0.375, 0.0, 0.625, 0.0, 0.625, 0.006579, 0.375, 0.006579, 0.375, 0.006579, 0.625, 0.006579, 0.625, 0.01316, 0.375, 0.01316, 0.375, 0.01316, 0.625, 0.01316, 0.625, 0.01974, 0.375, 0.01974, 0.375, 0.01974, 0.625, 0.01974, 0.625, 0.02632, 0.375, 0.02632, 0.375, 0.02632, 0.625, 0.02632, 0.625, 0.03289, 0.375, 0.03289, 0.375, 0.03289, 0.625, 0.03289, 0.625, 0.03947, 0.375, 0.03947, 0.375, 0.03947, 0.625, 0.03947, 0.625, 0.04605, 0.375, 0.04605, 0.375, 0.04605, 0.625, 0.04605, 0.625, 0.05263, 0.375, 0.05263, 0.375, 0.05263, 0.625, 0.05263, 0.625, 0.05921, 0.375, 0.05921, 0.375, 0.05921, 0.625, 0.05921, 0.625, 0.06579, 0.375, 0.06579, 0.375, 0.06579, 0.625, 0.06579, 0.625, 0.07237, 0.375, 0.07237, 0.375, 0.07237, 0.625, 0.07237, 0.625, 0.07895, 0.375, 0.07895, 0.375, 0.07895, 0.625, 0.07895, 0.625, 0.08553, 0.375, 0.08553, 0.375, 0.08553, 0.625, 0.08553, 0.625, 0.09211, 0.375, 0.09211, 0.375, 0.09211, 0.625, 0.09211, 0.625, 0.09868, 0.375, 0.09868, 0.375, 0.09868, 0.625, 0.09868, 0.625, 0.1053, 0.375, 0.1053, 0.375, 0.1053, 0.625, 0.1053, 0.625, 0.1118, 0.375, 0.1118, 0.375, 0.1118, 0.625, 0.1118, 0.625, 0.1184, 0.375, 0.1184, 0.375, 0.1184, 0.625, 0.1184, 0.625, 0.125, 0.375, 0.125, 0.375, 0.125, 0.625, 0.125, 0.625, 0.1316, 0.375, 0.1316, 0.375, 0.1316, 0.625, 0.1316, 0.625, 0.1382, 0.375, 0.1382, 0.375, 0.1382, 0.625, 0.1382, 0.625, 0.1447, 0.375, 0.1447, 0.375, 0.1447, 0.625, 0.1447, 0.625, 0.1513, 0.375, 0.1513, 0.375, 0.1513, 0.625, 0.1513, 0.625, 0.1579, 0.375, 0.1579, 0.375, 0.1579, 0.625, 0.1579, 0.625, 0.1645, 0.375, 0.1645, 0.375, 0.1645, 0.625, 0.1645, 0.625, 0.1711, 0.375, 0.1711, 0.375, 0.1711, 0.625, 0.1711, 0.625, 0.1776, 0.375, 0.1776, 0.375, 0.1776, 0.625, 0.1776, 0.625, 0.1842, 0.375, 0.1842, 0.375, 0.1842, 0.625, 0.1842, 0.625, 0.1908, 0.375, 0.1908, 0.375, 0.1908, 0.625, 0.1908, 0.625, 0.1974, 0.375, 0.1974, 0.375, 0.1974, 0.625, 0.1974, 0.625, 0.2039, 0.375, 0.2039, 0.375, 0.2039, 0.625, 0.2039, 0.625, 0.2105, 0.375, 0.2105, 0.375, 0.2105, 0.625, 0.2105, 0.625, 0.2171, 0.375, 0.2171, 0.375, 0.2171, 0.625, 0.2171, 0.625, 0.2237, 0.375, 0.2237, 0.375, 0.2237, 0.625, 0.2237, 0.625, 0.2303, 0.375, 0.2303, 0.375, 0.2303, 0.625, 0.2303, 0.625, 0.2368, 0.375, 0.2368, 0.375, 0.2368, 0.625, 0.2368, 0.625, 0.2434, 0.375, 0.2434, 0.8472, 0.5, 0.875, 0.5, 0.875, 0.5066, 0.8472, 0.5066, 0.8472, 0.5066, 0.875, 0.5066, 0.875, 0.5132, 0.8472, 0.5132, 0.8472, 0.5132, 0.875, 0.5132, 0.875, 0.5197, 0.8472, 0.5197, 0.8472, 0.5197, 0.875, 0.5197, 0.875, 0.5263, 0.8472, 0.5263, 0.8472, 0.5263, 0.875, 0.5263, 0.875, 0.5329, 0.8472, 0.5329, 0.8472, 0.5329, 0.875, 0.5329, 0.875, 0.5395, 0.8472, 0.5395, 0.8472, 0.5395, 0.875, 0.5395, 0.875, 0.5461, 0.8472, 0.5461, 0.8472, 0.5461, 0.875, 0.5461, 0.875, 0.5526, 0.8472, 0.5526, 0.8472, 0.5526, 0.875, 0.5526, 0.875, 0.5592, 0.8472, 0.5592, 0.8472, 0.5592, 0.875, 0.5592, 0.875, 0.5658, 0.8472, 0.5658, 0.8472, 0.5658, 0.875, 0.5658, 0.875, 0.5724, 0.8472, 0.5724, 0.8472, 0.5724, 0.875, 0.5724, 0.875, 0.5789, 0.8472, 0.5789, 0.8472, 0.5789, 0.875, 0.5789, 0.875, 0.5855, 0.8472, 0.5855, 0.8472, 0.5855, 0.875, 0.5855, 0.875, 0.5921, 0.8472, 0.5921, 0.8472, 0.5921, 0.875, 0.5921, 0.875, 0.5987, 0.8472, 0.5987, 0.8472, 0.5987, 0.875, 0.5987, 0.875, 0.6053, 0.8472, 0.6053, 0.8472, 0.6053, 0.875, 0.6053, 0.875, 0.6118, 0.8472, 0.6118, 0.8472, 0.6118, 0.875, 0.6118, 0.875, 0.6184, 0.8472, 0.6184, 0.8472, 0.6184, 0.875, 0.6184, 0.875, 0.625, 0.8472, 0.625, 0.8472, 0.625, 0.875, 0.625, 0.875, 0.6316, 0.8472, 0.6316, 0.8472, 0.6316, 0.875, 0.6316, 0.875, 0.6382, 0.8472, 0.6382, 0.8472, 0.6382, 0.875, 0.6382, 0.875, 0.6447, 0.8472, 0.6447, 0.8472, 0.6447, 0.875, 0.6447, 0.875, 0.6513, 0.8472, 0.6513, 0.8472, 0.6513, 0.875, 0.6513, 0.875, 0.6579, 0.8472, 0.6579, 0.8472, 0.6579, 0.875, 0.6579, 0.875, 0.6645, 0.8472, 0.6645, 0.8472, 0.6645, 0.875, 0.6645, 0.875, 0.6711, 0.8472, 0.6711, 0.8472, 0.6711, 0.875, 0.6711, 0.875, 0.6776, 0.8472, 0.6776, 0.8472, 0.6776, 0.875, 0.6776, 0.875, 0.6842, 0.8472, 0.6842, 0.8472, 0.6842, 0.875, 0.6842, 0.875, 0.6908, 0.8472, 0.6908, 0.8472, 0.6908, 0.875, 0.6908, 0.875, 0.6974, 0.8472, 0.6974, 0.8472, 0.6974, 0.875, 0.6974, 0.875, 0.7039, 0.8472, 0.7039, 0.8472, 0.7039, 0.875, 0.7039, 0.875, 0.7105, 0.8472, 0.7105, 0.8472, 0.7105, 0.875, 0.7105, 0.875, 0.7171, 0.8472, 0.7171, 0.8472, 0.7171, 0.875, 0.7171, 0.875, 0.7237, 0.8472, 0.7237, 0.8472, 0.7237, 0.875, 0.7237, 0.875, 0.7303, 0.8472, 0.7303, 0.8472, 0.7303, 0.875, 0.7303, 0.875, 0.7368, 0.8472, 0.7368, 0.8472, 0.7368, 0.875, 0.7368, 0.875, 0.7434, 0.8472, 0.7434])
me_cube.materials.append(mat_material)
me_cube.materials.append(mat_material_001)
me_cube.use_remesh_preserve_volume = False
me_cube.use_remesh_preserve_attributes = False
me_cube.use_mirror_vertex_groups = False
me_cube.update()

# ---- objects
ob_cube = bpy.data.objects.new('Cube', me_cube)
ob_light = bpy.data.objects.new('Light', light_light)
ob_camera = bpy.data.objects.new('Camera', cam_camera)

# ---- transforms, parenting, visibility, modifiers, constraints
ob_cube.location = (0.0, 0.0, 0.0)
ob_cube.scale = (23.94, 256.5, 1.0)
ob_cube.lock_rotations_4d = False
ob_cube.empty_display_type = 'ARROWS'
ob_cube.lineart.crease_threshold = 0.0
ob_light.location = (4.076, 1.005, 5.904)
ob_light.rotation_euler = (0.6503, 0.05522, 1.866)
ob_light.lock_rotations_4d = False
ob_light.empty_display_type = 'ARROWS'
ob_light.color = (0.0, 0.0, 0.0, 0.0)
ob_light.lineart.crease_threshold = 0.0
ob_camera.location = (7.359, -6.926, 4.958)
ob_camera.rotation_euler = (1.109, 0.0, 0.8149)
ob_camera.lock_rotations_4d = False
ob_camera.empty_display_type = 'ARROWS'
ob_camera.color = (0.0, 0.0, 0.0, 0.0)
ob_camera.display_type = 'WIRE'
ob_camera.lineart.crease_threshold = 0.0

# ---- collection membership
col_collection.objects.link(ob_cube)
col_collection.objects.link(ob_light)
col_collection.objects.link(ob_camera)

# ---- scene / render settings (as saved in the file)
scene.camera = ob_camera
scene.frame_start = 1; scene.frame_end = 250; scene.frame_set(1)
scene.render.engine = 'BLENDER_EEVEE_NEXT'
scene.cycles.sampling_pattern = 'TABULATED_SOBOL'
scene.cycles.use_light_tree = False
scene.view_settings.view_transform = 'Filmic'
bpy.context.view_layer.update()
